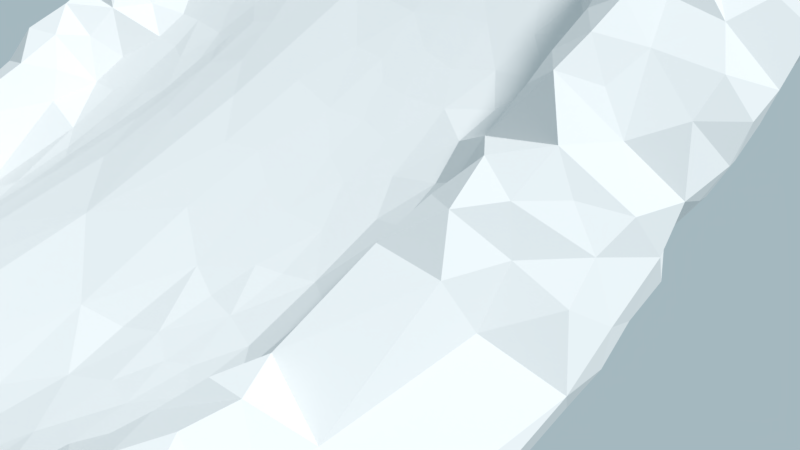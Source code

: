 # Source: track_2.blend  (saved by Blender 2.79.0; exported with 4.5.12 LTS)
import bpy
from mathutils import Matrix  # noqa: F401  (used for matrix-valued properties, if any)

bpy.ops.wm.read_factory_settings(use_empty=True)
scene = bpy.context.scene
scene.name = 'Scene'

# ---- collections
col_collection_1 = bpy.data.collections.new('Collection 1'); scene.collection.children.link(col_collection_1)

# ---- materials (node trees are filled in below, after node groups)
mat_snow = bpy.data.materials.new('snow')
mat_snow.alpha_threshold = 0.0
mat_snow.roughness = 0.5

# ---- material node trees
mat_snow.use_nodes = True; mat_snow.node_tree.nodes.clear()
_N = mat_snow.node_tree.nodes; _L = mat_snow.node_tree.links
n0 = _N.new('ShaderNodeOutputMaterial'); n0.name = 'Material Output'; n0.location = (300, 300)
n1 = _N.new('ShaderNodeBsdfDiffuse'); n1.name = 'Diffuse BSDF'; n1.location = (10, 300)
_L.new(n1.outputs[0], n0.inputs[0])
n0.is_active_output = True

# ---- world
world_world = bpy.data.worlds.new('World'); scene.world = world_world
world_world.use_nodes = True; world_world.node_tree.nodes.clear()
_N = world_world.node_tree.nodes; _L = world_world.node_tree.links
n0 = _N.new('ShaderNodeOutputWorld'); n0.name = 'World Output'; n0.location = (300, 300)
n1 = _N.new('ShaderNodeBackground'); n1.name = 'Background'; n1.location = (10, 300)
n1.inputs[0].default_value = (0.5343, 0.6846, 0.7484, 1.0)
n1.inputs[1].default_value = 0.7
_L.new(n1.outputs[0], n0.inputs[0])
n0.is_active_output = True
world_world.color = (0.05088, 0.05088, 0.05088)
world_world.use_sun_shadow = False
world_world.sun_shadow_jitter_overblur = 0.0
world_world.cycles.sampling_method = 'MANUAL'

# ---- cameras
cam_camera = bpy.data.cameras.new('Camera')
cam_camera.clip_end = 100.0
cam_camera.lens = 35.0
cam_camera.sensor_width = 32.0
cam_camera.sensor_height = 18.0
cam_camera.ortho_scale = 7.314
cam_camera.dof.focus_distance = 0.0

# ---- lights
light_lamp = bpy.data.lights.new('Lamp', 'SUN')
light_lamp.transmission_factor = 0.0
light_lamp.cutoff_distance = 30.0
light_lamp.angle = 0.1993
light_lamp.energy = 2.7
light_lamp.shadow_buffer_clip_start = 1.001
light_lamp.shadow_soft_size = 0.1
light_lamp.shadow_cascade_max_distance = 1000.0

# ---- meshes
me_cube_002 = bpy.data.meshes.new('Cube.002')
me_cube_002.from_pydata([(-2.22, -10.25, -3.814), (-2.755, -10.25, -3.722), (-3.13, -10.25, -3.626), (-3.601, -10.25, -3.513), (-4.127, -10.24, -4.807), (-3.626, -10.24, -4.807), (-1.751, -10.25, -3.814), (-3.157, -10.24, -4.807), (-4.256, -9.937, -4.032), (-3.926, -10.25, -3.32), (-1.282, -10.25, -3.814), (-2.22, -10.24, -4.807), (2.216, -10.25, -3.814), (2.688, -10.25, -3.711), (3.134, -10.25, -3.344), (3.614, -10.25, -3.3), (4.095, -10.24, -4.807), (3.626, -10.24, -4.807), (1.751, -10.25, -3.814), (3.157, -10.24, -4.807), (4.095, -10.24, -4.309), (4.095, -10.25, -3.541), (1.282, -10.25, -3.814), (0.0, -10.25, -3.814), (2.22, -10.24, -4.807), (0.0, -10.24, -4.807), (-4.125, -10.83, -4.806), (-4.094, -10.77, -3.635), (0.0, -10.83, -4.807), (0.0, -10.8, -3.814), (-2.174, -10.79, -3.783), (-3.128, -10.77, -3.605), (-3.157, -10.83, -4.807), (-2.752, -10.77, -3.71), (-3.605, -10.77, -3.489), (-4.1, -10.85, -4.306), (-2.22, -10.83, -4.807), (-3.629, -10.83, -4.683), (-1.282, -10.83, -4.807), (-1.282, -10.8, -3.814), (-2.689, -10.83, -4.807), (-0.8138, -10.8, -3.814), (-1.751, -10.82, -3.816), (4.125, -10.83, -4.806), (4.094, -10.77, -3.635), (2.214, -10.79, -3.833), (3.128, -10.78, -3.605), (3.157, -10.83, -4.807), (2.687, -10.77, -3.71), (3.605, -10.77, -3.489), (4.1, -10.85, -4.306), (2.22, -10.83, -4.807), (3.629, -10.83, -4.683), (1.282, -10.83, -4.807), (1.282, -10.8, -3.814), (2.689, -10.83, -4.807), (0.8138, -10.8, -3.814), (1.751, -10.8, -3.825), (-4.127, -10.35, -4.807), (-4.095, -10.36, -3.32), (-4.125, 5.259, 0.007808), (-4.094, 5.316, 1.179), (0.0, 5.259, 0.007428), (0.0, 5.293, 1.0), (0.0, -10.35, -4.807), (0.0, -10.36, -3.814), (-2.21, -2.34, -1.284), (-2.22, -1.728, -2.168), (-2.219, 5.237, 0.5058), (-1.282, -6.417, -4.807), (-4.278, -1.724, -2.18), (-4.202, -2.549, -1.134), (-0.02582, -2.77, -1.411), (-3.157, -6.417, -4.807), (-3.23, -6.421, -2.956), (0.0, -1.728, -2.168), (-1.485, -5.917, -3.206), (-3.206, 0.2822, 1.253), (-3.662, -3.202, -3.225), (-4.528, -2.054, -1.732), (-1.986, 0.4832, -0.5834), (-2.682, -0.8548, -0.273), (-1.751, -8.231, -4.807), (-1.804, -8.276, -3.769), (-4.32, -4.214, -2.598), (-4.324, -6.416, -4.669), (-2.923, -2.466, -2.696), (-1.342, 1.106, 0.6731), (-3.869, -1.282, 0.3408), (-1.98, -3.176, -1.883), (-2.174, 5.295, 1.031), (-2.22, -10.35, -4.807), (-2.22, -10.36, -3.814), (-3.834, -8.254, -3.212), (-3.891, -4.208, -1.829), (-2.454, 2.595, 0.007428), (-2.689, -3.203, -3.224), (-4.455, -8.228, -3.969), (-4.373, -3.81, -2.381), (-3.53, -4.615, -1.901), (-2.899, -9.198, -3.552), (-2.411, -7.24, -3.687), (-2.915, -3.121, -1.783), (-2.606, 3.508, 1.222), (-3.626, -8.231, -4.807), (-4.111, -8.231, -4.743), (-1.147, -4.062, -2.287), (-3.559, -2.168, 0.001842), (-1.948, -3.984, -2.407), (-3.291, -2.781, -0.7151), (-3.157, -10.35, -4.807), (-4.567, -7.322, -4.176), (-3.157, -1.728, -2.168), (-0.9126, -8.108, -3.72), (-1.165, -9.591, -3.814), (-1.588, -7.199, -3.629), (-2.083, -7.772, -3.75), (-3.579, -7.336, -2.904), (-4.327, 1.179, -0.007203), (-2.184, -9.486, -3.773), (-2.755, -10.36, -3.602), (-2.456, -6.711, -3.678), (-0.00169, -6.232, -3.079), (-4.374, -4.573, -2.877), (-2.652, -3.846, -2.299), (-2.645, -8.239, -3.661), (-3.13, -10.36, -3.506), (-2.923, -9.138, -4.807), (-1.282, -10.36, -3.814), (-4.357, -3.238, -3.176), (-4.343, -2.031, -0.9786), (-0.9914, -9.2, -3.811), (-2.626, -7.664, -3.706), (-1.978, -9.144, -3.772), (-4.124, -7.323, -4.738), (-3.813, -7.79, -3.149), (-3.582, -6.881, -2.901), (-3.626, -10.35, -4.807), (-4.068, -9.194, -3.623), (-4.397, -7.776, -3.724), (-2.31, -8.691, -3.707), (-3.002, -7.797, -3.148), (-3.66, -3.59, -1.132), (-2.901, -4.259, -2.534), (-1.704, -5.059, -2.943), (-1.282, -1.728, -2.168), (-4.095, -10.35, -4.309), (-3.509, -9.591, -4.807), (-3.979, -9.138, -4.76), (-1.813, -6.57, -3.54), (-4.318, -7.323, -3.648), (-4.459, -3.506, -2.805), (-3.636, -5.091, -2.152), (-1.015, -6.754, -3.368), (-2.783, -6.871, -3.697), (-3.495, -8.76, -3.092), (-2.834, -8.595, -3.517), (-2.179, -6.091, -3.489), (-3.978, 4.085, 1.675), (-1.971, 2.59, 1.037), (-3.678, 3.249, 1.886), (-3.317, 3.034, 1.655), (-0.04604, 1.757, 0.7361), (-2.864, 1.036, -0.1873), (-2.864, -1.913, -2.3), (-3.935, 0.0303, 0.817), (-3.575, 1.129, -0.1232), (-2.571, -1.544, -2.036), (-4.283, -2.1, -2.426), (-2.193, -1.179, -0.446), (-3.245, -1.36, -1.904), (-3.711, 4.443, 1.636), (-2.923, 0.1146, -0.8475), (-2.086, 4.865, 1.072), (-3.044, 3.982, 1.465), (-3.275, 0.8518, -0.3193), (-3.152, 2.527, 1.655), (-3.02, -2.433, -0.9492), (-4.501, 0.1875, -0.3711), (-4.002, -0.469, 0.3601), (-4.368, 0.05633, -0.7585), (-3.436, -0.6226, -1.376), (-4.557, -0.8568, -1.038), (-2.19, 2.141, 1.092), (-3.244, -0.9789, 0.5035), (-3.812, 1.954, 1.687), (-0.8062, 1.323, 0.6489), (-2.689, 5.237, 0.1935), (-4.432, 0.7192, -0.1526), (-3.157, -0.6226, -1.376), (-1.048, 4.408, 1.0), (-4.456, 2.133, 0.2567), (-1.69, 1.093, 0.7568), (-2.665, 3.052, 1.225), (-3.128, 5.317, 1.209), (-2.63, 0.2989, -0.7154), (-2.605, 3.965, 1.24), (-4.222, 4.876, 1.057), (-2.416, 4.413, 1.141), (-3.632, -6.87, -4.806), (-4.113, -2.837, -2.96), (-3.157, -2.097, -2.432), (-3.655, -2.095, -2.434), (-4.499, -0.2895, -0.4139), (-3.026, -1.602, -0.3044), (-2.532, -4.624, -2.811), (-4.007, 2.909, 1.768), (-4.002, 2.521, 1.47), (-2.689, -0.6226, -1.376), (-0.8815, 3.296, 1.033), (-3.157, -3.203, -3.224), (-1.751, -1.728, -2.168), (-2.689, -1.728, -2.168), (-4.34, 4.369, 1.146), (-4.112, 4.862, 0.2311), (-3.227, -0.2405, 1.011), (-3.915, -3.132, -1.293), (-4.214, 3.963, 1.362), (-3.275, 4.862, 0.007428), (-2.454, -1.36, -1.904), (-3.191, -6.883, -2.941), (-2.571, -2.097, -2.432), (-1.986, -2.466, -2.696), (-2.454, -2.466, -2.696), (-2.454, -0.9912, -1.64), (-2.103, -0.6226, -1.376), (-1.751, -0.254, -1.112), (-2.923, -1.36, -1.904), (-2.193, -0.8754, -0.2106), (-2.806, 2.141, 0.007428), (-2.923, 0.4832, -0.5834), (-3.511, 2.594, 0.007212), (-2.923, 2.595, 0.007428), (-2.923, -0.6226, -1.376), (-4.336, 4.643, 0.6622), (-3.34, -2.388, -0.2926), (-2.009, -1.68, -0.8199), (-3.065, 4.779, 1.415), (-2.571, 0.8518, -0.3193), (-3.157, 0.4832, -0.5834), (-4.325, -1.011, -1.608), (-3.275, -0.9912, -1.64), (-3.579, 0.1148, -0.8474), (-3.765, 4.861, 0.007693), (-3.919, 3.955, 0.02192), (-3.856, -6.989, -3.33), (-3.392, -2.466, -2.696), (-3.289, -3.566, -1.355), (-3.601, -10.36, -3.176), (-3.392, -7.324, -4.807), (-3.157, 5.259, 0.007428), (-2.752, 5.315, 1.104), (-2.22, -6.417, -4.807), (-3.157, 5.237, 0.3812), (-4.308, -8.809, -3.97), (-2.689, -0.9912, -1.64), (-3.605, 5.316, 1.325), (-2.454, -3.94, -3.753), (-3.392, 4.408, 0.007428), (-3.856, 5.21, 0.8632), (-2.454, -7.324, -4.807), (-3.632, 3.501, 0.006972), (-2.689, -0.254, -1.112), (-3.522, 5.266, 0.6934), (-1.751, -3.203, -3.224), (-2.689, 3.501, 0.007428), (-3.774, -2.635, -0.5284), (-1.252, 1.155, -0.1648), (-1.751, 3.501, 0.007428), (-4.261, 2.592, 0.02222), (-4.527, 2.866, 0.7621), (-3.798, -0.9909, -1.639), (-3.303, -3.148, -1.079), (-3.297, -0.5979, 0.7745), (-3.878, 0.4944, -0.603), (-3.157, 0.1146, -0.8475), (-2.571, -0.6226, -1.376), (-2.392, -1.996, -1.022), (-3.633, -0.2537, -1.112), (-3.157, -0.254, -1.112), (-1.986, 4.408, 0.007428), (-3.151, 2.138, 1.584), (-2.647, 2.142, 1.12), (-3.066, 3.517, 1.457), (-4.1, 5.238, 0.5079), (-4.534, -0.6886, -0.5978), (-3.311, 4.332, 1.555), (-4.591, 4.004, 0.7443), (-1.975, 4.409, 1.042), (-4.31, 3.498, 0.1326), (-3.986, 4.408, 0.02272), (-2.22, 5.259, 0.007428), (-4.342, -6.855, -4.603), (-3.157, 1.22, -0.05521), (-2.744, 0.4913, 0.7685), (-3.043, -0.7058, 0.1633), (-2.189, -8.234, -3.715), (-2.195, 3.615, 1.086), (-2.739, -0.397, 0.06186), (-2.806, 4.862, 0.007428), (-4.127, -0.6273, -1.365), (-3.996, -5.147, -3.001), (-4.02, 0.182, 1.188), (-4.418, 0.2796, 0.4582), (-3.04, 3.955, 0.007428), (-3.437, -1.309, 0.5507), (-3.952, -0.3208, 0.7231), (-3.89, -0.8914, 0.5682), (-1.819, -0.2022, 0.2373), (-2.422, -0.2229, 0.2532), (-2.806, 0.1146, -0.8475), (-4.284, -0.6366, -0.1147), (-4.266, 2.234, 1.11), (-3.766, -0.2101, 1.145), (-4.566, 3.379, 0.6814), (-2.817, 4.426, 1.35), (-3.629, 5.259, 0.1315), (-4.157, 3.046, 0.05557), (-2.337, 0.1146, -0.8475), (-2.319, -0.5259, 0.04351), (-2.552, 0.2238, 0.5544), (-3.008, -0.3005, 0.5227), (-4.52, 2.543, 0.3827), (-3.714, -0.6055, 0.9285), (-2.814, 2.595, 1.322), (-2.413, 2.594, 1.112), (-4.458, 0.6763, 0.6813), (-2.993, -6.877, -3.326), (-2.954, -2.67, -1.44), (-2.609, -2.27, -1.224), (-4.548, -2.482, -1.901), (-2.301, -4.239, -2.592), (-3.83, -3.584, -1.53), (-3.421, 3.048, 0.007427), (-3.252, -1.442, 0.1054), (-3.479, -0.9362, 0.7614), (-3.814, -7.331, -3.271), (-1.047, -0.7305, -0.2056), (-3.462, -1.776, 0.2303), (-1.268, 2.223, 0.8832), (-4.36, -3.673, -3.375), (-2.484, -5.22, -3.138), (-2.168, -6.786, -3.65), (-3.198, -8.827, -3.29), (-3.402, -9.726, -3.362), (-1.903, -5.599, -3.241), (-2.302, -3.467, -2.09), (-2.025, -0.1827, 0.2713), (-2.993, -7.222, -3.126), (-2.005, -7.151, -3.695), (-3.652, -1.728, -2.17), (-1.634, 4.862, 1.0), (-3.385, -7.681, -2.982), (-4.198, -1.374, -1.884), (-4.41, -0.07682, 0.1885), (-4.586, -1.262, -1.254), (-4.011, -8.679, -3.595), (-4.256, -2.486, -2.667), (-3.829, -3.942, -3.75), (-4.527, -1.194, -0.7622), (-1.624, 2.591, 0.9961), (-2.947, -5.225, -2.91), (-3.485, 4.843, 1.467), (-2.746, 5.273, 0.571), (-4.29, -0.2831, -1.063), (-4.555, -1.66, -1.295), (-4.423, -6.331, -3.754), (-3.244, -2.006, -0.1319), (-3.039, -1.093, -0.0433), (-3.163, -4.533, -2.262), (-2.947, -9.78, -3.695), (-2.519, -9.046, -3.668), (-3.006, -6.505, -3.31), (-4.298, -1.668, -0.6938), (-3.882, -2.29, -0.4232), (-1.864, -8.686, -3.793), (-4.351, -3.119, -1.79), (-3.859, 3.549, 1.749), (-3.831, -1.964, -0.2841), (-4.393, -2.791, -1.474), (-3.624, -3.98, -1.363), (-2.653, -3.472, -2.069), (-3.031, -3.694, -1.957), (-4.055, -3.588, -1.916), (-3.662, -3.201, -0.9149), (-2.456, -2.726, -1.529), (-1.918, -2.721, -1.549), (-2.904, 1.915, 1.42), (-2.918, 0.02758, 0.8837), (-1.751, 3.501, 1.001), (-3.861, -4.686, -2.14), (-2.921, -4.648, -2.784), (-3.635, -6.417, -4.806), (-1.86, -2.28, -1.251), (-3.537, 3.904, 1.608), (-1.744, 0.2739, 0.5173), (-3.12, -2.243, -0.5881), (-2.552, -1.619, -0.7625), (-0.8137, 3.501, 0.007761), (-2.926, -1.973, -1.049), (-3.88, 4.894, 1.503), (-4.0, -1.488, -0.1547), (-3.324, -3.909, -1.557), (-3.705, 2.516, 1.821), (-2.161, 0.8608, 0.8163), (-1.282, 5.272, 0.7519), (-3.461, 3.453, 1.598), (-1.282, 5.237, 0.2556), (-2.273, -3.848, -2.349), (-3.071, -5.06, -2.576), (-3.154, -4.181, -1.962), (-2.766, -7.358, -3.457), (-4.454, -3.237, -2.408), (-2.417, -3.106, -1.805), (-1.048, 4.408, 0.007428), (-1.427, -2.314, -1.26), (-2.712, -1.22, -0.5414), (-1.528, -3.123, -1.817), (-1.4, 3.955, 1.0), (-1.282, 5.259, 0.007428), (-1.751, -10.36, -3.814), (-2.746, -6.297, -3.719), (-2.566, -9.618, -3.752), (-3.223, -5.423, -2.455), (-3.955, -9.573, -3.297), (-2.156, -5.443, -3.228), (0.0003819, 1.681, -0.1906), (-1.474, -6.618, -3.441), (-3.817, -5.347, -2.561), (-0.8671, -5.594, -2.927), (-1.751, 5.237, 0.2556), (-2.747, 4.182, 0.007428), (-4.484, -6.869, -3.82), (-3.284, -4.917, -2.203), (-2.428, 4.866, 1.11), (-2.162, 0.1458, 0.5), (-4.284, 3.495, 1.199), (-2.127, -4.954, -2.974), (-3.428, -9.337, -3.407), (-3.898, -8.854, -3.15), (-3.39, -8.149, -3.078), (-1.282, 5.293, 1.0), (-3.888, -6.532, -3.299), (-3.03, -8.291, -3.178), (-3.392, -3.94, -3.753), (-1.517, 4.408, 1.0), (-1.51, -1.696, -0.8441), (-4.54, -4.738, -3.478), (-3.351, -8.798, -4.787), (-1.18, -3.398, -1.923), (-3.629, -7.664, -4.76), (-3.275, -6.87, -4.807), (-3.733, -9.504, -3.589), (-0.6383, -1.478, -0.6627), (-1.711, -1.239, -0.5141), (-0.5184, -4.925, -2.567), (-4.217, 2.828, 1.167), (-2.923, -3.94, -3.753), (-1.717, -1.995, -1.057), (-4.014, -6.636, -4.703), (-4.065, -7.557, -3.398), (-4.512, -4.185, -3.136), (-4.387, -2.859, -2.542), (-3.392, 3.955, 0.007428), (-1.042, -2.857, -1.571), (-3.994, -3.53, -3.366), (-4.161, -8.861, -4.353), (-4.452, -4.165, -3.565), (-3.04, -2.834, -2.96), (-2.337, 3.955, 0.007428), (-3.79, -2.563, -2.755), (-3.04, -4.309, -4.017), (-4.498, 0.3277, 0.005024), (-3.936, -4.45, -4.012), (-4.027, -0.9604, 0.1133), (-1.005, -1.234, -0.5225), (-3.406, -4.309, -4.017), (-2.454, 4.408, 0.007428), (-1.475, -2.743, -1.549), (-4.489, -2.639, -2.262), (-1.051, -1.759, -0.8656), (-1.948, -0.4866, 0.05423), (-0.5833, -2.045, -1.011), (-3.047, -3.479, -3.422), (-3.02, -8.514, -4.797), (-3.93, -2.32, -0.7678), (-1.687, 1.891, 0.9274), (-2.689, 5.259, 0.007428), (-4.008, 3.189, 1.456), (-1.443, 3.04, 0.9927), (-3.972, -4.767, -2.555), (-4.013, 0.5617, 1.089), (-3.106, 3.388, 0.007428), (-3.704, -1.367, -1.894), (-4.234, -1.208, -0.3586), (-3.421, 2.141, 0.007406), (-4.514, 0.9401, 0.3145), (-3.04, -7.777, -4.807), (-3.848, 1.912, 0.04764), (-3.943, -8.684, -4.728), (-3.995, -0.09948, -0.9338), (-4.095, -9.29, -4.219), (-4.333, -4.408, -3.877), (-4.121, -9.524, -4.792), (-4.515, 3.853, 0.3904), (-1.125, 0.2831, 0.3404), (-0.7045, 0.2564, 0.285), (-1.451, 0.09189, 0.3141), (-4.544, -6.483, -4.166), (-3.421, -3.571, -3.488), (-3.392, -2.834, -2.96), (-4.192, -7.777, -4.61), (-0.004704, -0.5785, -0.08719), (-1.84, -6.056, -3.391), (-3.935, 0.8572, -0.1903), (-3.809, -2.788, -0.9474), (-4.073, -4.209, -2.216), (-4.08, -8.128, -3.536), (-3.928, 2.251, 0.06639), (-4.466, -7.889, -4.208), (-4.181, -6.701, -3.56), (-3.04, 2.141, 0.007428), (-4.296, 4.273, 0.2793), (-4.488, 2.181, 0.6742), (-0.9175, -4.795, -2.585), (-0.4842, -0.2054, 0.0672), (-4.531, -6.862, -4.196), (-1.917, 3.048, 1.03), (-1.634, 4.862, 0.007428), (-1.278, -0.2236, 0.1064), (-0.8823, -2.299, -1.199), (-1.766, -0.3759, 0.1127), (-1.506, -0.2231, 0.1459), (-0.2556, -1.49, -0.6446), (-3.157, -8.231, -4.807), (-0.786, -3.41, -1.859), (-2.22, 3.501, 0.007428), (-1.488, -1.982, -1.048), (-0.8138, 5.293, 1.0), (-0.542, -4.007, -2.129), (-1.165, 4.862, 1.0), (0.0, 5.237, 0.5037), (-1.576, -4.402, -2.602), (-2.036, -2.057, -1.09), (-1.279, -4.965, -2.761), (0.001326, -8.329, -3.752), (-2.337, -8.684, -4.807), (-2.689, -8.231, -4.807), (-4.349, -8.343, -4.33), (-1.326, -1.96, -1.022), (-0.003643, -4.49, -2.304), (-1.751, 5.272, 0.998), (-1.655, -0.1721, 0.2204), (-2.26, 3.278, 1.129), (-2.571, 3.048, 0.007428), (-1.17, -2.079, -1.087), (-1.639, -0.5864, -0.06378), (-1.315, -1.323, -0.5819), (-1.977, 3.955, 1.031), (-3.45, -9.138, -4.783), (-2.806, 3.048, 0.007428), (-0.8138, 5.272, 0.6278), (-1.403, -3.563, -2.082), (-1.561, -3.935, -2.347), (-1.454, -3.763, -2.221), (-1.555, -7.816, -3.713), (-0.7808, -4.445, -2.391), (-0.3238, -1.943, -0.9268), (-1.921, -4.516, -2.709), (-1.729, -3.539, -2.137), (-0.5709, -9.125, -3.811), (-1.206, -7.558, -3.642), (-1.506, -9.15, -3.812), (-0.5699, -7.381, -3.498), (-1.388, -8.161, -3.743), (-1.265, -7.913, -3.709), (-1.416, -8.685, -3.783), (-0.9023, -8.746, -3.783), (-0.6039, -8.587, -3.772), (-0.925, -7.454, -3.56), (-1.63, -9.52, -3.814), (4.095, -10.35, -4.807), (4.095, -10.36, -3.64), (4.125, 5.259, 0.007808), (4.094, 5.319, 1.179), (2.201, -2.358, -1.262), (2.22, -1.728, -2.168), (2.219, 5.237, 0.5058), (1.282, -6.417, -4.807), (4.278, -1.724, -2.18), (4.202, -2.549, -1.134), (3.157, -6.417, -4.807), (3.236, -6.41, -2.954), (1.516, -5.959, -3.133), (3.206, 0.2822, 1.253), (3.662, -3.202, -3.225), (4.528, -2.054, -1.732), (1.986, 0.4832, -0.5834), (2.676, -0.8535, -0.2653), (1.751, -8.231, -4.807), (1.812, -8.31, -3.754), (4.32, -4.214, -2.598), (4.324, -6.416, -4.669), (2.923, -2.466, -2.696), (1.19, 0.821, 0.5697), (3.869, -1.282, 0.3408), (1.963, -3.327, -1.842), (2.214, 5.295, 0.9815), (2.22, -10.35, -4.807), (2.216, -10.36, -3.814), (3.834, -8.254, -3.212), (3.891, -4.208, -1.829), (2.454, 2.595, 0.007428), (2.689, -3.203, -3.224), (4.455, -8.228, -3.969), (4.373, -3.81, -2.381), (3.53, -4.615, -1.901), (2.899, -9.198, -3.552), (2.406, -7.143, -3.466), (2.915, -3.121, -1.783), (2.606, 3.508, 1.222), (3.626, -8.231, -4.807), (4.111, -8.231, -4.743), (1.171, -4.177, -2.222), (3.559, -2.168, 0.001842), (1.987, -4.194, -2.312), (3.291, -2.781, -0.7151), (3.157, -10.35, -4.807), (4.567, -7.322, -4.176), (3.157, -1.728, -2.168), (0.8169, -8.229, -3.812), (1.165, -9.591, -3.814), (1.594, -7.227, -3.601), (2.086, -7.706, -3.594), (3.579, -7.336, -2.904), (4.327, 1.179, -0.007203), (2.184, -9.486, -3.773), (2.688, -10.36, -3.711), (2.446, -6.611, -3.378), (4.374, -4.573, -2.877), (2.661, -3.946, -2.209), (2.562, -8.135, -3.471), (3.134, -10.36, -3.344), (2.923, -9.138, -4.807), (1.282, -10.36, -3.814), (4.357, -3.238, -3.176), (4.343, -2.031, -0.9786), (1.048, -9.138, -3.814), (2.569, -7.638, -3.445), (1.977, -9.142, -3.771), (4.124, -7.323, -4.738), (3.813, -7.79, -3.149), (3.582, -6.881, -2.901), (3.626, -10.35, -4.807), (4.068, -9.194, -3.623), (4.397, -7.776, -3.724), (2.251, -8.609, -3.666), (2.997, -7.798, -3.178), (3.66, -3.59, -1.132), (2.819, -4.39, -2.422), (1.775, -5.181, -2.79), (1.282, -1.728, -2.168), (4.095, -10.35, -4.309), (3.509, -9.591, -4.807), (3.979, -9.138, -4.76), (1.843, -6.547, -3.388), (4.318, -7.323, -3.648), (4.459, -3.506, -2.805), (3.636, -5.091, -2.152), (1.008, -6.81, -3.394), (2.754, -6.865, -3.359), (3.495, -8.76, -3.092), (2.79, -8.656, -3.502), (2.22, -6.102, -3.257), (3.978, 4.085, 1.675), (1.944, 2.537, 1.065), (3.678, 3.249, 1.886), (3.317, 3.034, 1.655), (2.864, 1.036, -0.1873), (2.864, -1.913, -2.3), (3.935, 0.0303, 0.817), (3.575, 1.129, -0.1232), (2.571, -1.544, -2.036), (4.283, -2.1, -2.426), (2.182, -1.144, -0.4462), (3.245, -1.36, -1.904), (3.711, 4.443, 1.636), (2.923, 0.1146, -0.8475), (2.086, 4.865, 1.072), (3.044, 3.982, 1.465), (3.275, 0.8518, -0.3193), (3.152, 2.527, 1.655), (3.02, -2.433, -0.9492), (-1.357, 2.642, 0.9391), (4.501, 0.1875, -0.3711), (4.002, -0.469, 0.3601), (4.368, 0.05633, -0.7585), (3.436, -0.6226, -1.376), (4.557, -0.8568, -1.038), (2.209, 1.967, 1.013), (3.244, -0.9789, 0.5035), (3.812, 1.954, 1.687), (0.7211, 1.025, 0.6073), (2.689, 5.237, 0.1935), (4.432, 0.7192, -0.1526), (3.157, -0.6226, -1.376), (1.048, 4.408, 1.0), (4.456, 2.133, 0.2567), (2.665, 3.052, 1.225), (3.128, 5.314, 1.209), (2.63, 0.2989, -0.7154), (2.605, 3.965, 1.24), (4.222, 4.876, 1.057), (2.416, 4.413, 1.141), (3.632, -6.87, -4.806), (4.113, -2.837, -2.96), (3.157, -2.097, -2.432), (3.655, -2.095, -2.434), (4.499, -0.2895, -0.4139), (3.026, -1.602, -0.3044), (2.567, -4.829, -2.698), (4.007, 2.909, 1.768), (4.002, 2.521, 1.47), (2.689, -0.6226, -1.376), (0.8281, 3.356, 1.075), (3.157, -3.203, -3.224), (1.751, -1.728, -2.168), (2.689, -1.728, -2.168), (4.34, 4.369, 1.146), (4.112, 4.862, 0.2311), (3.227, -0.2405, 1.011), (3.915, -3.132, -1.293), (4.214, 3.963, 1.362), (3.275, 4.862, 0.007428), (2.454, -1.36, -1.904), (3.191, -6.881, -2.944), (2.571, -2.097, -2.432), (1.986, -2.466, -2.696), (2.454, -2.466, -2.696), (2.454, -0.9912, -1.64), (2.103, -0.6226, -1.376), (1.751, -0.254, -1.112), (2.923, -1.36, -1.904), (2.118, -0.7337, -0.1582), (2.806, 2.141, 0.007428), (2.923, 0.4832, -0.5834), (3.511, 2.594, 0.007212), (2.923, 2.595, 0.007428), (2.923, -0.6226, -1.376), (4.336, 4.643, 0.6622), (3.34, -2.388, -0.2926), (2.002, -1.673, -0.7809), (3.065, 4.779, 1.415), (2.571, 0.8518, -0.3193), (3.157, 0.4832, -0.5834), (4.325, -1.011, -1.608), (3.275, -0.9912, -1.64), (3.579, 0.1148, -0.8474), (3.765, 4.861, 0.007693), (3.919, 3.955, 0.02192), (3.856, -6.989, -3.33), (3.392, -2.466, -2.696), (3.289, -3.566, -1.355), (3.614, -10.36, -3.3), (3.392, -7.324, -4.807), (3.157, 5.259, 0.007428), (2.687, 5.316, 1.104), (2.22, -6.417, -4.807), (3.157, 5.237, 0.3812), (4.308, -8.809, -3.97), (2.689, -0.9912, -1.64), (3.605, 5.32, 1.325), (2.454, -3.94, -3.753), (3.392, 4.408, 0.007428), (3.856, 5.21, 0.8632), (2.454, -7.324, -4.807), (3.632, 3.501, 0.006972), (2.689, -0.254, -1.112), (3.522, 5.266, 0.6934), (1.751, -3.203, -3.224), (2.689, 3.501, 0.007428), (3.774, -2.635, -0.5284), (1.245, 1.139, -0.1961), (1.751, 3.501, 0.007428), (4.261, 2.592, 0.02222), (4.527, 2.866, 0.7621), (3.798, -0.9909, -1.639), (3.303, -3.148, -1.079), (3.297, -0.5979, 0.7745), (3.878, 0.4944, -0.603), (3.157, 0.1146, -0.8475), (2.571, -0.6226, -1.376), (2.381, -1.994, -1.022), (3.633, -0.2537, -1.112), (3.157, -0.254, -1.112), (1.986, 4.408, 0.007428), (1.526, 1.153, 0.7295), (2.646, 2.13, 1.121), (3.066, 3.517, 1.457), (4.1, 5.238, 0.5079), (4.534, -0.6886, -0.5978), (3.311, 4.332, 1.555), (4.591, 4.004, 0.7443), (1.975, 4.409, 1.042), (4.31, 3.498, 0.1326), (3.986, 4.408, 0.02272), (2.22, 5.259, 0.007428), (4.342, -6.855, -4.603), (3.157, 1.22, -0.05521), (2.744, 0.4914, 0.7686), (3.043, -0.7058, 0.1633), (2.179, -8.193, -3.627), (2.738, -0.3986, 0.06294), (2.806, 4.862, 0.007428), (4.127, -0.6273, -1.365), (3.996, -5.147, -3.001), (4.02, 0.182, 1.188), (4.418, 0.2796, 0.4582), (3.04, 3.955, 0.007428), (3.437, -1.309, 0.5507), (3.952, -0.3208, 0.7231), (3.89, -0.8914, 0.5682), (1.498, 2.321, -0.09414), (2.444, -0.2036, 0.2799), (2.806, 0.1146, -0.8475), (4.284, -0.6366, -0.1147), (4.266, 2.234, 1.11), (3.766, -0.2101, 1.145), (4.566, 3.379, 0.6814), (2.817, 4.426, 1.35), (3.629, 5.259, 0.1315), (4.157, 3.046, 0.05557), (2.337, 0.1146, -0.8475), (2.322, -0.5079, 0.01151), (2.381, 0.1885, 0.5229), (3.008, -0.3005, 0.5227), (4.52, 2.543, 0.3827), (3.714, -0.6055, 0.9285), (2.814, 2.595, 1.322), (2.413, 2.594, 1.112), (4.458, 0.6763, 0.6813), (2.986, -6.871, -3.208), (2.954, -2.67, -1.44), (2.608, -2.267, -1.224), (4.548, -2.482, -1.901), (2.363, -4.456, -2.48), (3.83, -3.584, -1.53), (3.421, 3.048, 0.007427), (3.252, -1.442, 0.1054), (3.479, -0.9362, 0.7614), (3.814, -7.331, -3.271), (1.023, -0.6468, -0.1421), (3.462, -1.776, 0.2303), (4.36, -3.673, -3.375), (2.549, -5.488, -3.049), (2.188, -6.698, -3.419), (3.198, -8.827, -3.29), (3.402, -9.726, -3.353), (1.972, -5.666, -3.055), (2.242, -3.7, -2.078), (0.8756, -2.466, -2.696), (3.032, -7.219, -3.127), (2.024, -7.068, -3.509), (3.652, -1.728, -2.17), (1.634, 4.862, 1.0), (3.385, -7.681, -2.982), (4.198, -1.374, -1.884), (4.41, -0.07682, 0.1885), (4.586, -1.262, -1.254), (4.011, -8.679, -3.595), (4.256, -2.486, -2.667), (3.829, -3.942, -3.75), (4.527, -1.194, -0.7622), (2.964, -5.729, -2.953), (3.485, 4.843, 1.467), (2.746, 5.273, 0.571), (4.29, -0.2831, -1.063), (4.555, -1.66, -1.295), (4.423, -6.331, -3.754), (3.244, -2.006, -0.1319), (3.039, -1.093, -0.0433), (3.162, -4.534, -2.261), (2.947, -9.78, -3.695), (2.506, -9.058, -3.668), (2.977, -6.503, -3.217), (4.298, -1.668, -0.6938), (3.882, -2.29, -0.4232), (1.868, -8.699, -3.786), (4.351, -3.119, -1.79), (3.859, 3.549, 1.749), (3.831, -1.964, -0.2841), (4.393, -2.791, -1.474), (3.624, -3.98, -1.363), (2.652, -3.481, -2.039), (3.031, -3.694, -1.956), (4.055, -3.588, -1.916), (3.662, -3.201, -0.9149), (2.451, -2.732, -1.526), (1.914, -2.784, -1.511), (3.027, 2.027, 1.502), (2.918, 0.02758, 0.8837), (1.75, 3.502, 1.001), (3.861, -4.686, -2.14), (2.915, -4.894, -2.613), (3.635, -6.417, -4.806), (1.858, -2.316, -1.205), (3.537, 3.904, 1.608), (1.745, 0.5611, 0.5274), (3.12, -2.243, -0.5881), (2.546, -1.615, -0.7531), (0.8138, 3.501, 0.007428), (2.926, -1.973, -1.049), (3.88, 4.894, 1.503), (4.0, -1.488, -0.1547), (3.324, -3.909, -1.557), (3.705, 2.516, 1.821), (2.12, 1.069, 0.7734), (1.282, 5.272, 0.7519), (3.461, 3.453, 1.598), (1.282, 5.237, 0.2556), (2.313, -4.068, -2.273), (3.081, -5.107, -2.567), (3.154, -4.181, -1.962), (2.763, -7.349, -3.379), (4.454, -3.237, -2.408), (2.37, -3.168, -1.801), (1.048, 4.408, 0.007428), (1.426, -2.354, -1.198), (2.712, -1.221, -0.5376), (1.536, -3.256, -1.756), (1.451, 3.992, 1.013), (1.282, 5.259, 0.007428), (1.751, -10.36, -3.814), (2.657, -6.225, -3.27), (2.566, -9.618, -3.752), (3.225, -5.422, -2.457), (3.924, -9.668, -3.196), (2.235, -5.586, -3.064), (1.484, -6.682, -3.45), (3.817, -5.347, -2.561), (0.8832, -5.649, -2.896), (1.751, 5.237, 0.2556), (2.747, 4.182, 0.007428), (4.484, -6.869, -3.82), (3.284, -4.917, -2.203), (2.428, 4.866, 1.11), (0.6226, -0.2944, -1.182), (4.284, 3.495, 1.199), (2.207, -5.125, -2.822), (3.428, -9.337, -3.407), (3.898, -8.854, -3.15), (3.39, -8.149, -3.078), (1.282, 5.293, 1.0), (3.888, -6.532, -3.299), (3.027, -8.295, -3.197), (3.392, -3.94, -3.753), (1.517, 4.408, 1.0), (1.511, -1.69, -0.7758), (4.54, -4.738, -3.478), (3.351, -8.798, -4.787), (1.188, -3.502, -1.863), (3.629, -7.664, -4.76), (3.275, -6.87, -4.807), (3.733, -9.504, -3.326), (0.6873, -1.335, -0.5441), (1.699, -1.171, -0.4484), (0.5247, -4.969, -2.545), (4.217, 2.828, 1.167), (2.923, -3.94, -3.753), (1.719, -2.018, -0.9982), (4.014, -6.636, -4.703), (4.065, -7.557, -3.398), (4.512, -4.185, -3.136), (4.387, -2.859, -2.542), (3.392, 3.955, 0.007428), (1.034, -2.922, -1.522), (3.994, -3.53, -3.366), (4.161, -8.861, -4.353), (4.452, -4.165, -3.565), (3.04, -2.834, -2.96), (2.337, 3.955, 0.007428), (3.79, -2.563, -2.755), (3.04, -4.309, -4.017), (4.498, 0.3277, 0.005024), (3.936, -4.45, -4.012), (4.027, -0.9604, 0.1133), (1.004, -1.16, -0.4445), (3.406, -4.309, -4.017), (2.454, 4.408, 0.007428), (1.477, -2.825, -1.495), (4.489, -2.639, -2.262), (1.044, -1.715, -0.7825), (1.966, -0.4144, 0.06196), (0.006611, -2.08, -0.9867), (3.047, -3.479, -3.422), (3.02, -8.514, -4.797), (3.93, -2.32, -0.7678), (1.586, 1.875, 0.949), (2.689, 5.259, 0.007428), (4.008, 3.189, 1.456), (1.292, 3.05, 1.108), (3.972, -4.767, -2.555), (4.013, 0.5617, 1.089), (3.106, 3.388, 0.007428), (3.704, -1.367, -1.894), (4.234, -1.208, -0.3586), (3.421, 2.141, 0.007406), (4.514, 0.9401, 0.3145), (3.04, -7.777, -4.807), (3.848, 1.912, 0.04764), (3.943, -8.684, -4.728), (3.995, -0.09948, -0.9338), (4.095, -9.29, -4.219), (4.333, -4.408, -3.877), (4.065, -9.619, -4.727), (4.515, 3.853, 0.3904), (1.517, -4.81, -4.016), (0.0, -5.983, -3.487), (1.363, 0.2919, 0.3576), (4.544, -6.483, -4.166), (3.421, -3.571, -3.488), (3.392, -2.834, -2.96), (4.192, -7.777, -4.61), (1.885, -6.066, -3.231), (3.935, 0.8572, -0.1903), (3.809, -2.788, -0.9474), (4.073, -4.209, -2.216), (4.08, -8.128, -3.536), (3.928, 2.251, 0.06639), (4.466, -7.889, -4.208), (4.181, -6.701, -3.56), (3.04, 2.141, 0.007428), (4.296, 4.273, 0.2793), (4.488, 2.181, 0.6742), (0.938, -4.874, -2.539), (4.531, -6.862, -4.196), (1.917, 3.048, 1.03), (1.634, 4.862, 0.007428), (1.264, -0.2944, -1.182), (0.8575, -2.293, -1.135), (1.799, -0.332, 0.09811), (1.881, -0.1347, 0.217), (0.3059, -1.453, -0.6047), (3.157, -8.231, -4.807), (0.7813, -3.483, -1.822), (2.22, 3.501, 0.007428), (1.495, -2.007, -0.9787), (0.8138, 5.293, 1.0), (0.5402, -4.065, -2.108), (1.165, 4.862, 1.0), (1.641, -4.571, -2.472), (2.029, -2.071, -1.054), (1.32, -5.066, -2.678), (2.337, -8.684, -4.807), (2.689, -8.231, -4.807), (4.349, -8.343, -4.33), (1.327, -1.968, -0.9474), (1.751, 5.293, 0.9891), (1.029, 2.321, -0.09414), (2.227, 3.446, 1.108), (2.571, 3.048, 0.007428), (1.164, -2.082, -1.014), (1.634, -0.5626, -0.06512), (1.299, -1.279, -0.5168), (-0.1852, 0.7056, 0.4409), (1.977, 3.955, 1.031), (3.45, -9.138, -4.783), (2.806, 3.048, 0.007428), (0.8138, 5.272, 0.6278), (1.426, -3.719, -2.007), (1.607, -4.122, -2.241), (1.488, -3.938, -2.132), (1.534, -7.862, -3.74), (0.7932, -4.52, -2.353), (0.5044, -1.919, -0.8943), (1.994, -4.704, -2.577), (1.75, -3.748, -2.054), (0.5794, -9.138, -3.814), (1.183, -7.641, -3.711), (1.517, -9.138, -3.814), (0.5423, -7.437, -3.537), (1.3, -8.228, -3.811), (1.22, -7.995, -3.799), (1.429, -8.798, -3.814), (0.9309, -8.684, -3.814), (0.6966, -8.684, -3.814), (0.8872, -7.539, -3.624), (1.63, -9.52, -3.814), (-0.009154, 3.395, 1.032), (0.001539, 0.3927, 0.327), (-0.4266, 4.241, 1.11), (0.934, 2.263, 1.056), (0.4219, 4.321, 1.054), (0.2271, 0.76, 0.4675), (-0.8034, 2.128, 0.8456), (0.16, -1.965, -0.9133), (0.4469, 2.611, 1.024), (-0.4339, 2.476, 0.9238), (-0.001139, 4.391, 1.074), (0.03753, 2.543, 0.9538), (0.000191, 3.47, -0.09159), (0.6412, -4.073, -3.487), (0.5241, 4.851, 1.0), (-0.9316, 3.851, 1.048), (-0.4665, -0.8329, -0.2657), (-0.1187, -1.972, -0.9277), (1.365, -0.9331, -0.304), (-0.572, 3.713, 1.053), (-0.2, 2.948, 1.004), (-0.2127, 4.767, 1.056), (-0.5241, 4.851, 1.0), (1.868, 1.992, -0.288), (0.8838, 2.758, 1.107), (0.9513, 1.541, 0.855), (2.22, 1.539, -0.288), (0.8207, 0.3763, 0.3477), (0.9224, 3.901, 1.041), (0.2037, 4.811, 1.031), (-1.426, -0.9715, -0.3419), (0.5475, 3.767, 1.05), (-0.4129, 1.971, 0.7918), (-0.5115, 0.5946, 0.414), (0.01437, -1.659, -0.7295), (-0.8945, 0.7457, 0.4942), (-1.021, 1.753, 0.7521), (-1.31, 1.675, 0.7773), (-1.394, 0.6108, 0.5344), (-1.89, -0.9333, -0.28), (0.4692, -0.7847, -0.2164), (-0.9685, 2.673, 0.9735), (0.003495, -1.09, -0.3831), (-0.07882, 1.219, 0.5997), (-0.897, -0.1826, 0.08917), (-1.263, 3.523, 1.034), (0.3235, 2.082, 0.8739), (0.7958, -0.9814, -0.3352), (0.2511, 0.27, 0.2813), (-1.543, 0.6899, 0.5958), (-1.224, 0.6813, 0.5216), (-0.9309, 4.851, 1.0), (-0.6304, 4.588, 1.028), (-0.2069, 3.825, 1.03), (1.17, -0.1551, 0.1281), (0.0002865, 0.8284, -0.6849), (0.1978, 2.991, 1.032), (-0.1062, 2.165, 0.8553), (0.1878, 3.851, 1.024), (-0.4021, 1.565, 0.6798), (0.3327, 1.346, 0.6588), (-1.515, 1.498, 0.8005), (0.6382, -0.2019, 0.08583), (-1.717, 0.6837, 0.6374), (-2.404, 1.501, 0.9682), (-2.176, 1.501, 0.9543), (-1.924, 1.376, 0.8719), (1.246, 3.56, 1.048), (-1.689, 1.492, 0.8421), (-0.6896, 1.736, 0.728), (1.369, 2.618, 1.103), (-2.357, 0.5423, 0.6854), (-0.009028, -0.09579, 0.1341), (-2.162, 0.5033, 0.6581), (-1.952, 0.5674, 0.6672), (-0.481, 0.9717, 0.538), (0.000191, -0.02386, -1.179), (-1.829, 2.24, 0.9821), (0.5381, 3.047, 1.103), (0.3803, 3.403, 1.054), (-0.4096, 3.353, 1.035), (-0.5803, 2.94, 1.026), (-1.341, 4.635, 1.0), (-1.182, 1.444, 0.7067), (1.907, -0.9067, -0.2742), (-0.7889, -1.067, -0.4134), (0.6926, -0.459, -0.04447), (-0.4372, 1.265, 0.6175), (-0.7264, -0.4801, -0.07143), (-0.2527, -0.419, -0.02373), (-1.666, -0.9241, -0.2937), (1.173, -1.005, -0.351), (-0.3095, 0.2863, 0.2881), (-1.197, -1.061, -0.411), (0.2357, -0.4015, -0.008703), (0.4071, 2.591, -0.09159), (-0.626, -0.2869, -1.166), (-1.267, -0.2869, -1.166), (-1.502, 2.328, -0.0787), (-1.868, 1.992, -0.288), (-1.033, 2.328, -0.07854), (-2.22, 1.539, -0.288), (-0.6259, 0.5654, -0.6721), (-1.744, 1.406, -0.331), (9.549e-05, -0.8761, -1.674), (1.517, -2.466, -2.696), (1.517, -0.9912, -1.64), (-0.939, 0.4339, -0.6656), (0.9525, -1.011, -1.675), (-0.6412, -4.073, -3.487), (0.0, -3.856, -2.828), (0.3206, -2.901, -2.828), (-0.8756, -2.466, -2.696), (-0.313, -1.008, -1.667), (-0.9542, -1.008, -1.667), (-1.517, -2.466, -2.696), (-1.517, -0.9912, -1.64), (0.7783, 0.4903, -0.6881), (0.3113, -1.011, -1.675), (-2.513, 1.723, -0.1559), (2.513, 1.723, -0.1559), (-1.502, 0.4503, -0.6382), (-1.26, 0.4339, -0.6656), (-1.275, -1.008, -1.667), (1.376, 0.4327, -0.6712), (1.927, 1.238, -0.4357), (-1.927, 1.238, -0.4357), (1.81, 2.747, -0.1403), (-0.6258, 0.9915, -0.4249), (-0.4067, 2.591, -0.09143), (0.0002865, 2.575, -0.1411), (0.6227, 0.984, -0.4403), (1.156, 2.911, -0.04336), (-2.044, -0.06972, -0.9795), (2.044, -0.06972, -0.9795), (-0.6258, 1.418, -0.1777), (0.6228, 1.41, -0.1932), (-0.7977, -1.368, -1.918), (-0.3206, -2.901, -2.828), (0.0, -2.792, -2.498), (0.1603, -2.314, -2.498), (0.4763, -1.37, -1.921), (1.273, -1.011, -1.675), (0.6412, -1.728, -2.168), (-0.6412, -1.728, -2.168), (0.4378, -2.097, -2.432), (-0.4378, -2.097, -2.432), (-0.5162, 2.004, -0.1346), (0.5149, 2.001, -0.1424), (1.625, 2.911, -0.04336), (-1.377, 1.741, -0.1218), (-1.142, 1.741, -0.1217), (2.552, 1.462, 0.9478), (-1.634, -2.097, -2.432), (1.634, -2.097, -2.432), (-2.103, 3.048, 0.007428), (2.103, 3.048, 0.007428), (1.4, 3.955, 0.007428), (-2.103, 1.011, -0.4357), (2.103, 1.011, -0.4357), (2.337, 2.067, -0.1403), (-1.619, 0.8189, -0.3741), (1.615, 0.8114, -0.3896), (1.406, 1.648, -0.1934)], [], [(36, 42, 30), (30, 33, 35), (36, 56, 42), (35, 37, 36), (33, 34, 35), (33, 31, 34), (34, 27, 35), (35, 26, 37), (37, 32, 36), (36, 50, 56), (56, 41, 42), (41, 39, 42), (56, 29, 41), (50, 57, 56), (36, 38, 50), (32, 40, 36), (38, 53, 50), (50, 45, 57), (57, 54, 56), (50, 46, 45), (53, 55, 50), (38, 28, 53), (55, 52, 50), (50, 49, 46), (46, 48, 45), (50, 44, 49), (52, 43, 50), (55, 47, 52), (53, 51, 55), (23, 65, 644), (13, 12, 609), (13, 637, 642), (581, 653, 17), (653, 627, 19), (627, 608, 24), (608, 64, 25), (25, 64, 91), (11, 91, 110), (7, 110, 137), (5, 137, 58), (4, 58, 146), (8, 146, 59), (9, 59, 248), (3, 248, 126), (2, 126, 120), (1, 120, 92), (92, 420, 6), (420, 128, 10), (128, 65, 23), (38, 36, 91), (91, 64, 28), (608, 51, 53), (28, 64, 608), (932, 54, 57), (644, 56, 54), (65, 29, 56), (128, 39, 41), (420, 42, 39), (30, 42, 420), (59, 27, 34), (126, 248, 34), (120, 126, 31), (92, 120, 33), (30, 35, 36), (23, 644, 22), (18, 22, 644), (932, 18, 644), (12, 18, 932), (609, 12, 932), (13, 609, 637), (13, 642, 14), (15, 14, 642), (763, 15, 642), (21, 15, 763), (582, 21, 763), (20, 21, 582), (662, 20, 582), (581, 20, 662), (16, 20, 581), (581, 17, 16), (653, 19, 17), (627, 24, 19), (608, 25, 24), (25, 91, 11), (11, 110, 7), (7, 137, 5), (5, 58, 4), (4, 146, 8), (8, 59, 9), (9, 248, 3), (3, 126, 2), (2, 120, 1), (1, 92, 0), (92, 6, 0), (420, 10, 6), (128, 23, 10), (35, 27, 59), (146, 35, 59), (26, 35, 146), (58, 26, 146), (137, 26, 58), (26, 137, 37), (32, 37, 137), (110, 32, 137), (32, 110, 40), (36, 40, 110), (110, 91, 36), (28, 38, 91), (608, 53, 28), (55, 51, 608), (627, 55, 608), (47, 55, 627), (653, 47, 627), (52, 47, 653), (43, 52, 653), (581, 43, 653), (662, 43, 581), (1012, 936, 1014), (50, 43, 662), (44, 50, 662), (662, 582, 44), (763, 44, 582), (49, 44, 763), (642, 49, 763), (46, 49, 642), (637, 46, 642), (48, 46, 637), (609, 48, 637), (45, 48, 609), (57, 45, 609), (932, 57, 609), (644, 54, 932), (65, 56, 644), (41, 29, 65), (128, 41, 65), (420, 39, 128), (30, 420, 92), (59, 34, 248), (126, 34, 31), (120, 31, 33), (92, 33, 30), (302, 313, 77), (4, 147, 5), (390, 152, 99), (439, 155, 93), (7, 127, 11), (82, 69, 25), (111, 139, 150), (11, 82, 25), (127, 7, 147), (135, 93, 440), (432, 111, 150), (84, 98, 151), (76, 153, 429), (71, 79, 379), (114, 10, 23), (330, 379, 79), (305, 307, 88), (326, 303, 302), (298, 81, 319), (381, 346, 413), (381, 102, 382), (410, 124, 382), (330, 376, 379), (157, 345, 425), (130, 79, 71), (295, 298, 321), (295, 81, 298), (124, 331, 408), (437, 341, 425), (89, 413, 346), (23, 131, 114), (101, 349, 342), (298, 319, 309), (349, 116, 115), (425, 341, 157), (410, 380, 94), (380, 383, 94), (383, 98, 94), (213, 171, 400), (410, 143, 124), (381, 413, 102), (385, 386, 66), (331, 143, 205), (108, 346, 408), (264, 69, 257), (408, 346, 124), (408, 331, 108), (260, 69, 82), (67, 226, 211), (386, 413, 89), (382, 124, 381), (257, 96, 264), (5, 147, 7), (374, 373, 130), (412, 98, 383), (412, 383, 376), (76, 149, 427), (413, 386, 385), (412, 151, 98), (345, 144, 437), (309, 319, 347), (423, 428, 74), (381, 124, 346), (152, 428, 423), (425, 345, 437), (205, 143, 391), (154, 101, 121), (348, 136, 117), (427, 153, 76), (427, 149, 115), (429, 153, 122), (69, 260, 252), (115, 153, 427), (101, 116, 349), (143, 331, 124), (76, 144, 345), (115, 149, 349), (263, 194, 253), (220, 74, 136), (344, 370, 438), (442, 136, 74), (136, 442, 245), (344, 3, 2), (152, 423, 433), (245, 432, 150), (403, 281, 176), (2, 370, 344), (99, 410, 94), (3, 424, 9), (136, 348, 220), (342, 121, 101), (382, 247, 402), (353, 350, 70), (205, 437, 331), (237, 256, 362), (296, 116, 125), (273, 295, 321), (338, 204, 334), (187, 363, 291), (287, 217, 213), (300, 182, 364), (242, 279, 278), (442, 74, 428), (424, 8, 9), (272, 102, 328), (247, 382, 102), (438, 155, 439), (371, 119, 133), (83, 116, 296), (370, 422, 100), (306, 303, 354), (161, 160, 206), (371, 422, 119), (433, 391, 369), (273, 323, 335), (371, 100, 422), (438, 439, 138), (369, 143, 410), (176, 281, 324), (335, 323, 307), (67, 221, 212), (362, 256, 400), (285, 182, 359), (235, 107, 374), (287, 314, 436), (205, 391, 341), (363, 90, 68), (279, 208, 233), (176, 161, 403), (205, 341, 437), (250, 299, 218), (316, 243, 60), (81, 169, 228), (371, 133, 140), (125, 140, 296), (185, 281, 403), (353, 240, 271), (196, 198, 315), (169, 416, 397), (132, 125, 116), (286, 394, 174), (286, 237, 171), (316, 253, 250), (353, 70, 79), (61, 197, 400), (156, 371, 140), (214, 234, 197), (256, 61, 400), (187, 250, 253), (365, 373, 355), (322, 312, 270), (287, 436, 217), (169, 81, 416), (318, 225, 262), (369, 99, 433), (132, 116, 101), (354, 311, 179), (256, 237, 194), (259, 263, 284), (258, 243, 218), (156, 100, 371), (406, 394, 377), (363, 251, 90), (73, 257, 252), (99, 94, 390), (300, 271, 240), (130, 373, 365), (196, 174, 103), (272, 142, 247), (421, 154, 121), (256, 194, 263), (296, 140, 83), (228, 319, 81), (132, 141, 125), (394, 171, 158), (282, 324, 281), (286, 315, 237), (440, 93, 155), (318, 195, 80), (366, 442, 301), (377, 206, 160), (256, 263, 259), (285, 203, 180), (282, 325, 324), (158, 213, 217), (213, 400, 197), (158, 171, 213), (313, 323, 215), (283, 103, 174), (247, 142, 380), (81, 295, 368), (309, 321, 298), (394, 283, 174), (406, 161, 283), (359, 355, 373), (377, 217, 436), (272, 109, 384), (324, 161, 176), (160, 161, 406), (309, 320, 321), (353, 79, 365), (163, 230, 293), (163, 229, 238), (164, 212, 221), (285, 180, 364), (342, 349, 149), (311, 354, 203), (172, 275, 239), (307, 305, 335), (167, 219, 67), (167, 212, 227), (235, 374, 266), (394, 158, 377), (272, 247, 102), (353, 355, 240), (170, 227, 112), (433, 99, 152), (156, 140, 125), (285, 311, 203), (310, 195, 262), (310, 172, 230), (344, 424, 3), (338, 401, 107), (234, 213, 197), (406, 283, 394), (175, 230, 239), (316, 263, 253), (369, 391, 143), (421, 121, 157), (255, 241, 233), (68, 291, 363), (233, 208, 255), (365, 79, 130), (284, 61, 259), (171, 394, 286), (253, 363, 187), (377, 158, 217), (421, 157, 341), (178, 274, 180), (245, 117, 136), (203, 354, 178), (239, 230, 172), (197, 61, 284), (328, 109, 272), (203, 178, 180), (273, 215, 323), (353, 365, 355), (362, 171, 237), (242, 180, 274), (306, 307, 323), (178, 188, 274), (208, 276, 255), (208, 279, 262), (285, 364, 182), (272, 384, 142), (316, 60, 284), (276, 225, 224), (255, 224, 219), (193, 161, 324), (235, 266, 109), (368, 416, 81), (112, 212, 164), (218, 243, 250), (242, 275, 279), (196, 315, 174), (185, 302, 77), (218, 299, 258), (306, 323, 313), (242, 274, 239), (175, 239, 274), (369, 410, 99), (264, 223, 222), (262, 172, 310), (195, 230, 238), (60, 243, 214), (313, 302, 165), (275, 262, 279), (262, 195, 318), (383, 380, 332), (241, 227, 170), (258, 290, 243), (185, 77, 281), (67, 212, 167), (370, 100, 438), (300, 364, 278), (96, 86, 223), (259, 61, 256), (252, 257, 69), (252, 260, 73), (189, 233, 241), (67, 223, 221), (230, 195, 310), (211, 222, 67), (227, 219, 167), (293, 229, 163), (286, 174, 315), (316, 284, 263), (244, 261, 289), (240, 182, 300), (215, 77, 313), (250, 243, 316), (279, 233, 189), (194, 237, 251), (214, 243, 290), (214, 284, 60), (406, 377, 160), (214, 197, 284), (219, 227, 255), (219, 224, 67), (182, 355, 359), (112, 227, 212), (221, 223, 86), (222, 223, 67), (223, 264, 96), (188, 303, 326), (262, 225, 276), (224, 225, 67), (262, 275, 172), (225, 226, 67), (242, 239, 275), (227, 241, 255), (189, 181, 279), (182, 240, 355), (238, 230, 163), (229, 232, 95), (262, 276, 208), (238, 80, 195), (224, 255, 276), (175, 166, 293), (293, 230, 175), (241, 181, 189), (400, 171, 362), (514, 118, 166), (82, 11, 546), (546, 547, 82), (258, 304, 463), (456, 207, 206), (480, 530, 482), (516, 98, 84), (293, 495, 521), (289, 314, 504), (526, 111, 432), (510, 210, 78), (367, 396, 204), (231, 232, 495), (492, 333, 261), (340, 129, 465), (170, 112, 350), (168, 79, 70), (495, 293, 166), (430, 405, 407), (88, 307, 474), (501, 138, 254), (387, 281, 77), (465, 78, 509), (201, 164, 221), (522, 287, 213), (466, 148, 501), (521, 229, 293), (473, 476, 392), (96, 257, 457), (292, 111, 526), (260, 82, 497), (118, 518, 498), (165, 306, 313), (510, 246, 86), (402, 410, 382), (509, 78, 210), (522, 244, 504), (487, 299, 250), (452, 424, 344), (516, 390, 94), (561, 405, 63), (473, 502, 358), (461, 151, 340), (494, 311, 285), (202, 350, 112), (204, 397, 416), (118, 188, 496), (523, 322, 191), (191, 326, 523), (250, 187, 487), (357, 202, 470), (460, 139, 135), (462, 200, 412), (200, 78, 129), (377, 436, 488), (201, 221, 86), (470, 246, 510), (483, 210, 96), (97, 519, 548), (412, 479, 462), (444, 457, 476), (357, 168, 202), (503, 8, 424), (297, 196, 103), (414, 280, 528), (386, 89, 417), (435, 309, 347), (470, 200, 357), (269, 322, 317), (448, 534, 484), (115, 565, 571), (572, 114, 131), (447, 123, 461), (269, 191, 322), (378, 374, 107), (518, 231, 495), (514, 274, 188), (494, 401, 88), (494, 88, 474), (434, 251, 237), (522, 234, 214), (488, 436, 456), (450, 497, 104), (297, 198, 196), (470, 510, 200), (204, 396, 399), (409, 433, 423), (77, 294, 387), (532, 552, 556), (278, 364, 500), (180, 242, 500), (501, 424, 138), (177, 396, 109), (307, 306, 179), (514, 166, 175), (188, 178, 472), (184, 335, 305), (198, 288, 434), (520, 245, 442), (181, 300, 278), (317, 322, 270), (407, 405, 561), (90, 351, 551), (456, 436, 314), (282, 281, 387), (417, 464, 478), (527, 360, 489), (106, 539, 535), (481, 556, 531), (179, 311, 307), (409, 361, 391), (434, 237, 315), (305, 368, 184), (185, 312, 491), (522, 214, 290), (580, 0, 6), (434, 90, 251), (485, 71, 266), (520, 366, 432), (461, 123, 84), (249, 199, 451), (471, 476, 457), (483, 444, 509), (290, 244, 522), (447, 366, 301), (482, 530, 72), (330, 168, 479), (491, 312, 326), (498, 166, 118), (522, 504, 287), (241, 271, 181), (403, 161, 206), (354, 303, 472), (468, 96, 210), (168, 330, 79), (456, 312, 207), (388, 321, 320), (232, 229, 521), (326, 191, 496), (294, 77, 388), (71, 216, 515), (387, 294, 282), (353, 271, 493), (336, 245, 150), (485, 374, 130), (521, 495, 232), (184, 273, 335), (173, 351, 90), (402, 247, 380), (546, 11, 127), (431, 477, 265), (236, 169, 397), (385, 328, 102), (395, 308, 552), (522, 213, 234), (373, 374, 378), (386, 415, 393), (492, 463, 304), (551, 405, 430), (580, 119, 0), (570, 131, 23), (482, 453, 480), (386, 393, 66), (301, 442, 428), (193, 324, 325), (157, 149, 513), (165, 302, 303), (303, 306, 165), (184, 368, 295), (543, 458, 236), (343, 438, 100), (357, 200, 462), (372, 154, 421), (479, 376, 330), (403, 206, 207), (138, 424, 452), (367, 338, 107), (372, 361, 74), (235, 109, 396), (202, 201, 246), (84, 390, 516), (76, 345, 513), (565, 574, 575), (526, 508, 292), (468, 510, 86), (496, 188, 326), (399, 396, 177), (548, 499, 466), (470, 202, 246), (483, 96, 457), (392, 85, 473), (454, 236, 446), (338, 88, 401), (500, 242, 278), (523, 326, 312), (416, 368, 204), (531, 552, 308), (509, 210, 483), (86, 96, 468), (471, 257, 73), (356, 138, 439), (459, 199, 292), (474, 307, 311), (461, 84, 151), (565, 116, 83), (559, 448, 127), (465, 509, 358), (463, 290, 258), (479, 412, 376), (475, 557, 480), (388, 215, 321), (173, 434, 288), (119, 422, 0), (504, 314, 287), (90, 434, 173), (385, 66, 329), (241, 170, 271), (202, 112, 201), (200, 151, 412), (168, 350, 202), (327, 372, 220), (106, 449, 562), (411, 101, 154), (334, 305, 338), (352, 348, 117), (454, 169, 236), (472, 178, 354), (220, 348, 327), (367, 107, 235), (199, 392, 73), (472, 303, 188), (504, 244, 289), (85, 447, 502), (500, 364, 180), (465, 358, 340), (497, 249, 260), (494, 285, 359), (495, 166, 498), (317, 261, 333), (518, 269, 231), (168, 70, 350), (543, 236, 277), (553, 297, 103), (492, 560, 333), (415, 386, 478), (334, 204, 368), (363, 253, 194), (204, 399, 397), (23, 545, 570), (388, 77, 215), (556, 529, 532), (492, 261, 463), (494, 474, 311), (181, 271, 300), (447, 301, 123), (76, 429, 544), (277, 399, 329), (107, 401, 378), (445, 351, 288), (481, 308, 347), (375, 140, 133), (502, 447, 467), (216, 142, 384), (333, 560, 232), (231, 269, 317), (558, 288, 198), (181, 278, 279), (543, 277, 66), (456, 206, 488), (515, 216, 384), (492, 304, 265), (430, 407, 419), (514, 175, 274), (451, 260, 249), (361, 421, 341), (317, 270, 314), (465, 129, 78), (415, 530, 555), (317, 314, 289), (265, 560, 492), (494, 373, 401), (430, 291, 68), (204, 338, 367), (518, 118, 191), (446, 549, 480), (414, 398, 268), (415, 549, 537), (352, 440, 141), (177, 109, 328), (463, 261, 244), (551, 351, 441), (299, 477, 431), (103, 193, 553), (312, 322, 523), (333, 232, 231), (491, 302, 185), (385, 329, 328), (327, 348, 154), (185, 403, 207), (555, 530, 480), (393, 458, 543), (463, 244, 290), (129, 151, 200), (265, 536, 554), (496, 191, 118), (343, 440, 155), (338, 305, 88), (184, 295, 273), (455, 550, 539), (513, 149, 76), (108, 542, 563), (270, 312, 456), (452, 438, 138), (562, 449, 417), (265, 469, 536), (490, 84, 123), (356, 439, 93), (367, 235, 396), (481, 531, 308), (432, 245, 520), (216, 332, 142), (515, 109, 266), (479, 168, 357), (273, 321, 215), (266, 374, 485), (291, 419, 528), (476, 73, 392), (443, 156, 125), (477, 299, 291), (478, 386, 417), (527, 389, 297), (429, 455, 524), (170, 350, 493), (515, 266, 71), (130, 71, 485), (541, 561, 63), (434, 315, 198), (561, 62, 407), (446, 236, 458), (183, 159, 325), (430, 419, 291), (488, 206, 377), (89, 346, 569), (423, 74, 361), (487, 187, 291), (462, 479, 357), (446, 480, 557), (291, 280, 477), (445, 418, 190), (528, 280, 291), (558, 418, 288), (558, 297, 389), (558, 198, 297), (527, 193, 325), (95, 560, 554), (552, 507, 395), (106, 535, 449), (442, 366, 520), (378, 401, 373), (528, 419, 414), (304, 431, 265), (453, 482, 567), (560, 95, 232), (216, 71, 379), (216, 376, 383), (390, 84, 490), (580, 6, 10), (317, 289, 261), (527, 159, 360), (450, 104, 511), (503, 424, 501), (510, 78, 200), (431, 258, 299), (527, 297, 553), (515, 384, 109), (343, 155, 438), (62, 414, 419), (553, 193, 527), (83, 140, 375), (62, 398, 414), (63, 405, 538), (450, 134, 249), (511, 104, 105), (527, 325, 159), (319, 228, 481), (448, 148, 499), (559, 147, 148), (503, 501, 148), (551, 441, 405), (466, 499, 148), (480, 549, 555), (388, 320, 294), (458, 393, 415), (537, 549, 446), (62, 561, 541), (177, 328, 329), (150, 139, 460), (467, 358, 502), (326, 302, 491), (106, 562, 564), (216, 379, 376), (543, 66, 393), (104, 497, 534), (556, 552, 531), (117, 245, 336), (157, 342, 149), (547, 497, 82), (73, 476, 471), (534, 448, 104), (380, 410, 402), (511, 134, 450), (503, 4, 8), (131, 570, 577), (455, 539, 566), (395, 347, 308), (216, 383, 332), (534, 497, 547), (519, 97, 139), (554, 560, 265), (511, 111, 134), (535, 539, 72), (580, 572, 133), (509, 444, 358), (352, 141, 348), (551, 430, 68), (135, 440, 352), (336, 135, 117), (72, 464, 535), (517, 97, 356), (569, 562, 417), (443, 125, 141), (467, 447, 461), (551, 68, 90), (446, 557, 454), (94, 98, 516), (517, 139, 97), (529, 505, 507), (503, 147, 4), (511, 105, 519), (391, 433, 409), (177, 329, 399), (127, 147, 559), (529, 556, 337), (493, 350, 353), (265, 477, 469), (451, 199, 73), (134, 111, 292), (517, 356, 93), (199, 249, 134), (115, 116, 565), (498, 518, 495), (344, 438, 452), (93, 135, 517), (486, 339, 360), (114, 572, 580), (280, 414, 268), (508, 85, 292), (467, 461, 340), (508, 366, 447), (291, 299, 487), (395, 435, 347), (359, 373, 494), (148, 147, 503), (517, 135, 139), (537, 458, 415), (466, 501, 254), (446, 458, 537), (113, 545, 573), (540, 538, 441), (544, 144, 76), (1, 0, 422), (548, 466, 254), (448, 499, 104), (135, 336, 460), (519, 111, 511), (450, 249, 497), (258, 431, 304), (188, 118, 514), (435, 320, 309), (490, 152, 390), (457, 257, 471), (144, 544, 542), (423, 361, 409), (508, 432, 366), (478, 464, 415), (106, 544, 524), (421, 361, 372), (134, 292, 199), (363, 194, 251), (443, 343, 156), (280, 268, 469), (411, 132, 101), (108, 331, 568), (356, 97, 254), (385, 102, 413), (432, 508, 526), (530, 464, 72), (106, 524, 566), (1, 422, 370), (554, 536, 95), (352, 117, 135), (201, 86, 246), (484, 127, 448), (538, 405, 441), (419, 407, 62), (254, 138, 356), (459, 85, 392), (483, 457, 444), (527, 489, 389), (148, 448, 559), (73, 260, 451), (473, 85, 502), (555, 549, 415), (576, 574, 83), (292, 85, 459), (288, 418, 445), (440, 343, 443), (524, 544, 429), (343, 100, 156), (277, 329, 66), (411, 154, 348), (179, 306, 354), (480, 453, 475), (185, 207, 312), (539, 550, 72), (568, 437, 144), (569, 564, 562), (332, 380, 142), (277, 397, 399), (464, 417, 449), (236, 397, 277), (568, 542, 108), (415, 464, 530), (507, 552, 532), (563, 542, 106), (113, 577, 578), (513, 345, 157), (490, 301, 428), (460, 336, 150), (564, 563, 106), (127, 547, 546), (548, 519, 105), (548, 105, 499), (532, 529, 507), (484, 534, 547), (113, 573, 579), (467, 340, 358), (411, 141, 132), (157, 121, 342), (154, 372, 327), (576, 577, 113), (441, 351, 540), (566, 524, 455), (566, 539, 106), (473, 358, 476), (567, 482, 72), (372, 74, 220), (567, 533, 453), (568, 144, 542), (392, 199, 459), (210, 510, 468), (568, 331, 437), (569, 417, 89), (508, 447, 85), (569, 346, 108), (569, 108, 563), (569, 563, 564), (193, 103, 283), (571, 153, 115), (375, 133, 576), (113, 571, 575), (443, 141, 440), (548, 254, 97), (573, 545, 122), (490, 123, 301), (153, 571, 579), (1, 370, 2), (572, 576, 133), (476, 358, 444), (574, 565, 83), (536, 469, 268), (499, 105, 104), (348, 141, 411), (490, 428, 152), (288, 351, 173), (547, 127, 484), (193, 283, 161), (368, 305, 334), (122, 153, 573), (575, 574, 113), (493, 271, 170), (575, 571, 565), (576, 83, 375), (449, 535, 464), (456, 314, 270), (580, 10, 114), (131, 576, 572), (570, 545, 578), (578, 577, 570), (389, 418, 558), (481, 228, 556), (361, 341, 391), (578, 545, 113), (518, 191, 269), (201, 112, 164), (542, 544, 106), (231, 317, 333), (183, 325, 282), (340, 151, 129), (469, 477, 280), (481, 347, 319), (519, 139, 111), (455, 429, 122), (579, 573, 153), (579, 571, 113), (550, 455, 122), (576, 113, 574), (576, 131, 577), (580, 133, 119), (816, 594, 827), (16, 17, 663), (902, 616, 668), (950, 610, 671), (19, 24, 643), (599, 25, 588), (628, 666, 655), (24, 25, 599), (643, 663, 19), (651, 951, 610), (943, 666, 628), (601, 667, 615), (593, 940, 669), (590, 891, 596), (631, 23, 22), (844, 596, 891), (819, 605, 821), (840, 816, 817), (812, 833, 598), (893, 925, 859), (893, 894, 619), (922, 894, 640), (844, 891, 888), (673, 937, 858), (646, 590, 596), (810, 835, 812), (810, 812, 598), (640, 920, 845), (948, 937, 854), (606, 859, 925), (23, 631, 647), (618, 855, 862), (812, 823, 833), (862, 632, 633), (937, 673, 854), (922, 611, 892), (892, 611, 895), (895, 611, 615), (728, 912, 686), (922, 640, 659), (893, 619, 925), (897, 585, 898), (845, 720, 659), (625, 920, 859), (920, 640, 859), (920, 625, 845), (775, 599, 588), (586, 726, 741), (898, 606, 925), (894, 893, 640), (772, 779, 613), (17, 19, 663), (886, 646, 885), (924, 895, 615), (924, 888, 895), (593, 938, 665), (925, 897, 898), (924, 615, 667), (858, 948, 660), (935, 592, 939), (893, 859, 640), (668, 935, 939), (937, 948, 858), (720, 903, 659), (670, 638, 618), (861, 634, 652), (938, 593, 669), (938, 632, 665), (940, 122, 669), (588, 767, 775), (632, 938, 669), (618, 862, 633), (659, 640, 845), (593, 858, 660), (632, 862, 665), (778, 768, 709), (735, 652, 592), (857, 949, 882), (953, 592, 652), (652, 760, 953), (857, 14, 15), (668, 944, 935), (760, 666, 943), (918, 889, 906), (672, 883, 617), (773, 733, 758), (774, 799, 778), (771, 709, 752), (867, 695, 825), (648, 618, 633), (881, 944, 616), (832, 777, 740), (684, 928, 598), (802, 732, 947), (836, 785, 826), (877, 868, 885), (703, 768, 765), (771, 912, 584), (729, 712, 749), (672, 656, 883), (584, 912, 712), (866, 596, 589), (830, 765, 768), (801, 686, 752), (801, 689, 906), (648, 633, 641), (684, 909, 928), (711, 829, 713), (866, 786, 755), (604, 796, 1113), (641, 811, 656), (883, 656, 649), (598, 743, 684), (830, 583, 758), (765, 733, 813), (720, 948, 854), (691, 915, 677), (794, 748, 723), (875, 587, 607), (720, 854, 903), (802, 947, 828), (750, 886, 624), (800, 872, 698), (874, 912, 771), (586, 727, 736), (849, 821, 837), (881, 922, 659), (949, 654, 950), (883, 934, 617), (788, 849, 837), (944, 881, 903), (883, 636, 934), (677, 721, 676), (820, 867, 817), (882, 617, 934), (600, 811, 633), (883, 649, 636), (949, 950, 671), (762, 619, 894), (787, 842, 619), (936, 21, 20), (953, 939, 592), (757, 793, 794), (814, 876, 698), (802, 728, 732), (703, 806, 875), (852, 848, 719), (788, 835, 810), (811, 641, 633), (752, 874, 771), (720, 845, 948), (866, 589, 863), (894, 914, 762), (855, 618, 638), (652, 735, 861), (15, 21, 936), (616, 611, 922), (14, 857, 882), (875, 607, 766), (591, 767, 772), (616, 902, 611), (814, 755, 786), (646, 877, 885), (711, 620, 689), (787, 762, 658), (933, 638, 670), (771, 778, 709), (811, 600, 656), (743, 598, 833), (648, 641, 657), (906, 674, 686), (796, 997, 1113), (801, 752, 829), (951, 671, 610), (832, 597, 710), (878, 815, 953), (889, 676, 721), (771, 774, 778), (800, 696, 718), (797, 838, 839), (674, 732, 728), (728, 712, 912), (1111, 1215, 612), (674, 728, 686), (827, 730, 837), (1114, 1248, 1208), (798, 689, 620), (762, 892, 658), (598, 880, 810), (823, 812, 835), (906, 689, 798), (918, 798, 677), (872, 885, 868), (889, 947, 732), (787, 896, 626), (838, 691, 677), (676, 918, 677), (823, 835, 834), (866, 877, 596), (398, 1217, 1188), (678, 808, 745), (69, 1197, 1017), (678, 753, 744), (679, 736, 727), (800, 876, 696), (855, 665, 862), (825, 718, 867), (687, 754, 790), (821, 849, 819), (264, 1200, 1197), (682, 586, 734), (682, 742, 727), (750, 781, 886), (906, 889, 674), (787, 619, 762), (866, 755, 868), (685, 629, 742), (944, 668, 616), (672, 641, 656), (800, 718, 825), (824, 777, 710), (824, 745, 687), (857, 15, 936), (852, 624, 913), (749, 712, 728), (918, 906, 798), (690, 754, 745), (830, 768, 778), (809, 916, 834), (225, 1221, 226), (881, 659, 903), (933, 673, 638), (770, 748, 756), (587, 875, 806), (748, 770, 723), (877, 646, 596), (799, 774, 584), (686, 801, 906), (768, 703, 875), (889, 732, 674), (933, 854, 673), (694, 696, 789), (760, 652, 634), (860, 1233, 1231), (718, 694, 867), (754, 687, 745), (712, 799, 584), (842, 787, 626), (718, 696, 694), (788, 837, 730), (866, 868, 877), (874, 752, 686), (757, 789, 696), (820, 837, 821), (694, 789, 704), (1129, 209, 489), (723, 770, 791), (723, 777, 794), (597, 1247, 753), (800, 698, 876), (787, 658, 896), (830, 799, 583), (791, 739, 740), (770, 734, 739), (708, 838, 677), (750, 626, 781), (880, 598, 928), (267, 1223, 1216), (629, 679, 727), (733, 765, 758), (757, 794, 790), (711, 689, 829), (701, 594, 816), (733, 773, 813), (820, 827, 837), (757, 754, 789), (1042, 1095, 1074), (690, 789, 754), (740, 1222, 832), (881, 616, 922), (779, 737, 738), (783, 1237, 1220), (777, 824, 687), (710, 753, 745), (583, 729, 758), (827, 680, 816), (790, 794, 777), (777, 832, 710), (895, 846, 892), (756, 685, 742), (773, 758, 805), (796, 604, 907), (586, 682, 727), (882, 949, 617), (814, 793, 876), (613, 738, 603), (774, 771, 584), (767, 588, 772), (767, 591, 775), (339, 1125, 1124), (705, 756, 748), (783, 1244, 1215), (586, 736, 738), (745, 824, 710), (779, 1016, 1101), (1184, 1195, 1190), (726, 586, 737), (742, 682, 734), (808, 678, 744), (801, 829, 689), (830, 778, 799), (759, 804, 776), (755, 814, 698), (730, 827, 594), (765, 830, 758), (794, 705, 748), (709, 766, 752), (729, 805, 758), (729, 583, 799), (918, 676, 889), (729, 799, 712), (734, 770, 742), (734, 586, 739), (698, 872, 868), (629, 727, 742), (736, 603, 738), (741, 1194, 1038), (737, 586, 738), (738, 613, 779), (704, 840, 817), (777, 791, 740), (739, 586, 740), (1158, 1036, 1000), (777, 687, 790), (740, 586, 741), (1212, 782, 1250), (757, 790, 754), (95, 1243, 1187), (742, 770, 756), (705, 794, 697), (698, 868, 755), (753, 678, 745), (744, 612, 747), (777, 723, 791), (753, 710, 597), (739, 791, 770), (690, 808, 681), (226, 1209, 1185), (808, 690, 745), (756, 705, 697), (912, 874, 686), (1024, 681, 635), (599, 1053, 24), (1053, 599, 1054), (773, 974, 818), (967, 721, 722), (993, 1122, 1105), (1026, 601, 615), (808, 1031, 1006), (804, 1015, 828), (1035, 943, 628), (1021, 595, 725), (879, 719, 908), (746, 1006, 747), (1003, 776, 847), (853, 976, 645), (685, 863, 629), (683, 589, 596), (556, 1178, 1118), (1006, 681, 808), (941, 919, 917), (605, 985, 821), (1012, 769, 654), (899, 915, 691), (976, 1020, 595), (716, 736, 679), (533, 1105, 1122), (87, 1138, 1123), (1032, 728, 802), (977, 1012, 664), (1031, 808, 744), (984, 904, 987), (613, 968, 772), (807, 1035, 628), (775, 1008, 599), (635, 1009, 1028), (25, 1017, 588), (63, 1109, 1098), (680, 827, 820), (1021, 603, 761), (914, 894, 922), (1020, 725, 595), (1032, 1015, 759), (998, 765, 813), (963, 857, 936), (1026, 611, 902), (1068, 63, 917), (984, 871, 1013), (972, 853, 667), (1005, 800, 825), (268, 1243, 536), (717, 629, 863), (719, 928, 909), (635, 1007, 704), (1033, 707, 836), (707, 1033, 840), (765, 998, 703), (870, 981, 717), (971, 651, 655), (973, 924, 715), (715, 645, 595), (889, 999, 947), (716, 603, 736), (981, 1021, 761), (507, 1126, 395), (994, 613, 725), (614, 1055, 1029), (924, 973, 990), (955, 987, 968), (870, 717, 683), (1014, 936, 20), (899, 594, 701), (926, 1037, 795), (898, 929, 606), (75, 1232, 1225), (981, 870, 715), (784, 831, 836), (959, 995, 1043), (632, 1078, 1072), (1079, 647, 631), (958, 972, 639), (222, 1241, 1203), (784, 836, 707), (890, 624, 886), (1104, 1177, 525), (1028, 1006, 746), (661, 1193, 860), (1024, 704, 789), (1005, 605, 913), (525, 1180, 506), (1005, 985, 605), (945, 752, 766), (351, 1170, 540), (1032, 729, 749), (999, 967, 947), (961, 621, 1008), (899, 701, 915), (489, 693, 1129), (981, 715, 1021), (320, 1159, 294), (719, 911, 908), (921, 935, 944), (594, 899, 809), (1041, 1062, 1040), (793, 1011, 876), (696, 1011, 757), (1012, 654, 936), (72, 993, 1105), (692, 626, 908), (821, 695, 820), (1024, 690, 681), (704, 983, 694), (700, 819, 849), (713, 945, 803), (1030, 953, 760), (1132, 505, 529), (697, 793, 814), (831, 785, 836), (919, 1068, 917), (1167, 1166, 724), (607, 1057, 864), (967, 828, 947), (899, 691, 838), (929, 989, 975), (1059, 620, 711), (623, 1044, 1048), (992, 1040, 1062), (695, 821, 825), (921, 903, 873), (945, 829, 752), (819, 700, 880), (701, 1002, 826), (1032, 805, 729), (1087, 18, 12), (945, 766, 607), (996, 781, 590), (1030, 943, 878), (972, 601, 639), (764, 962, 714), (753, 1208, 744), (982, 968, 987), (994, 1020, 955), (805, 1032, 759), (958, 815, 878), (993, 72, 1095), (1240, 916, 809), (844, 990, 683), (1002, 840, 826), (1009, 635, 681), (1032, 802, 1015), (756, 697, 786), (915, 721, 677), (867, 983, 817), (979, 725, 613), (1186, 1238, 1191), (62, 1100, 398), (683, 596, 844), (1123, 505, 506), (967, 722, 826), (900, 834, 835), (747, 1031, 744), (851, 1179, 1106), (661, 1194, 726), (1150, 1182, 1128), (840, 1007, 707), (809, 900, 594), (590, 1025, 731), (1158, 997, 675), (866, 1004, 786), (850, 666, 760), (996, 646, 886), (1031, 747, 1006), (192, 1156, 1154), (700, 849, 788), (688, 607, 864), (914, 892, 762), (1053, 643, 24), (942, 780, 988), (751, 909, 684), (1166, 1144, 1096), (897, 619, 842), (1041, 1040, 992), (159, 1165, 360), (1032, 749, 728), (885, 890, 886), (898, 905, 927), (1003, 818, 974), (190, 1140, 1110), (1057, 941, 917), (1087, 12, 636), (1136, 1093, 1089), (87, 1171, 1125), (1077, 23, 647), (1122, 993, 1095), (898, 585, 905), (1142, 1062, 1041), (815, 939, 953), (708, 839, 838), (673, 1023, 665), (680, 817, 816), (1205, 946, 1164), (817, 680, 820), (700, 810, 880), (1051, 751, 969), (856, 617, 949), (870, 973, 715), (884, 933, 670), (990, 844, 888), (915, 722, 721), (1130, 512, 1104), (654, 963, 936), (724, 1155, 1116), (1094, 1120, 1097), (879, 624, 852), (884, 592, 873), (750, 908, 626), (717, 761, 716), (601, 1026, 902), (593, 1023, 858), (1072, 1082, 1081), (1035, 807, 1019), (979, 603, 1021), (1007, 840, 704), (693, 339, 1129), (911, 692, 908), (1055, 977, 1010), (981, 761, 717), (994, 968, 613), (904, 984, 602), (965, 957, 751), (852, 913, 605), (1011, 793, 757), (1033, 826, 840), (928, 719, 880), (1201, 1225, 1202), (1020, 994, 725), (603, 979, 613), (982, 591, 772), (869, 950, 654), (970, 807, 714), (985, 825, 821), (972, 667, 601), (1072, 600, 633), (1066, 643, 959), (976, 871, 1020), (974, 773, 805), (282, 1152, 183), (1168, 1107, 209), (990, 888, 924), (986, 991, 1063), (900, 835, 730), (688, 803, 945), (636, 12, 934), (1015, 802, 828), (607, 688, 945), (897, 843, 585), (1104, 453, 533), (756, 786, 685), (404, 1154, 1153), (717, 716, 629), (715, 924, 667), (683, 717, 863), (841, 735, 884), (623, 1069, 960), (923, 670, 618), (1166, 1096, 1112), (848, 852, 819), (865, 634, 861), (965, 751, 684), (983, 867, 694), (735, 841, 861), (879, 750, 624), (714, 591, 904), (983, 704, 817), (1015, 804, 759), (602, 1013, 958), (1011, 696, 876), (976, 853, 871), (1008, 775, 764), (1005, 872, 800), (1006, 1009, 681), (831, 847, 776), (169, 1127, 228), (1028, 746, 784), (683, 863, 589), (1051, 792, 751), (1059, 1065, 901), (1003, 847, 1067), (1059, 713, 1065), (337, 1173, 1104), (927, 989, 898), (848, 880, 719), (875, 709, 768), (719, 909, 911), (23, 1077, 545), (900, 730, 594), (1150, 1160, 1182), (1115, 702, 1093), (1003, 974, 776), (1005, 825, 985), (697, 814, 786), (958, 639, 815), (593, 1052, 940), (965, 1106, 1063), (792, 843, 911), (624, 890, 913), (956, 803, 864), (910, 1183, 1100), (887, 649, 656), (964, 1135, 1128), (1155, 1000, 901), (1013, 978, 958), (731, 896, 658), (847, 747, 1067), (746, 831, 784), (1065, 713, 803), (697, 794, 793), (1051, 585, 792), (967, 999, 721), (1062, 1172, 743), (1025, 896, 731), (1003, 780, 818), (941, 931, 919), (1024, 789, 690), (962, 764, 775), (1123, 1121, 1163), (873, 854, 933), (831, 828, 785), (976, 595, 645), (927, 1061, 1039), (831, 804, 828), (780, 1003, 1067), (1005, 913, 885), (339, 1124, 1094), (941, 587, 806), (719, 879, 852), (1028, 707, 635), (957, 991, 1056), (80, 1246, 1214), (927, 1046, 1056), (865, 657, 951), (692, 842, 626), (974, 759, 776), (1057, 952, 864), (813, 942, 988), (997, 916, 699), (620, 1059, 708), (834, 1041, 823), (826, 1033, 836), (847, 746, 747), (1002, 701, 816), (897, 842, 843), (841, 670, 861), (701, 722, 915), (1061, 991, 1039), (905, 1051, 969), (1016, 588, 1101), (1150, 1115, 1136), (974, 805, 759), (645, 715, 667), (780, 1060, 1045), (1007, 635, 707), (856, 671, 951), (852, 605, 819), (700, 788, 810), (966, 1048, 550), (1023, 593, 665), (625, 1070, 1050), (785, 967, 826), (963, 654, 949), (1069, 929, 960), (780, 1045, 980), (1001, 639, 601), (869, 610, 950), (879, 908, 750), (1148, 702, 1113), (943, 1030, 760), (731, 658, 846), (1025, 781, 626), (990, 870, 683), (1064, 1121, 1180), (1100, 1218, 1217), (788, 730, 835), (781, 996, 886), (806, 1037, 931), (987, 904, 591), (954, 641, 672), (988, 806, 813), (989, 929, 898), (940, 1034, 966), (685, 1004, 863), (1025, 590, 781), (1150, 1136, 1160), (646, 996, 590), (63, 1117, 1102), (541, 63, 1068), (945, 713, 829), (1068, 919, 62), (588, 1016, 772), (957, 969, 751), (699, 839, 675), (941, 806, 931), (999, 889, 721), (606, 1076, 859), (80, 1249, 1209), (935, 873, 592), (998, 806, 703), (693, 489, 360), (973, 870, 990), (957, 1063, 991), (190, 1103, 1090), (806, 988, 795), (956, 706, 930), (1037, 806, 795), (1134, 1091, 1096), (1049, 706, 864), (1065, 803, 930), (899, 838, 797), (706, 1049, 1047), (1036, 839, 708), (612, 1060, 1067), (822, 1237, 1215), (623, 960, 1044), (505, 1138, 1126), (395, 1162, 1161), (997, 699, 675), (953, 1030, 878), (890, 885, 913), (1037, 926, 931), (75, 1233, 1228), (818, 780, 942), (1074, 1039, 991), (1067, 747, 612), (731, 891, 590), (731, 895, 888), (902, 1001, 601), (1087, 22, 18), (831, 776, 804), (961, 1022, 621), (1021, 715, 595), (942, 813, 773), (1059, 901, 1036), (1025, 626, 896), (856, 949, 671), (62, 931, 926), (851, 1106, 1062), (1059, 1036, 708), (600, 887, 656), (62, 926, 910), (404, 1162, 1151), (63, 1047, 917), (961, 764, 650), (796, 916, 997), (1022, 622, 621), (1036, 675, 839), (833, 992, 743), (959, 1010, 664), (1066, 664, 663), (1014, 664, 1012), (1057, 917, 952), (977, 664, 1010), (1115, 1018, 604), (991, 1061, 1056), (900, 809, 834), (969, 927, 905), (1132, 529, 337), (1046, 957, 1056), (62, 541, 1068), (1130, 1104, 533), (692, 843, 842), (666, 971, 655), (978, 1013, 871), (840, 1002, 816), (623, 1071, 1069), (731, 888, 891), (1051, 905, 585), (621, 1043, 1008), (1251, 782, 1224), (634, 850, 760), (673, 665, 855), (1054, 599, 1008), (591, 982, 987), (1043, 621, 959), (892, 914, 922), (1022, 961, 650), (1014, 20, 16), (647, 1084, 1077), (1146, 1167, 1119), (966, 1073, 1048), (1180, 525, 1160), (1041, 992, 833), (1128, 1042, 964), (731, 846, 895), (1043, 1054, 1008), (404, 1152, 294), (1029, 655, 614), (1060, 780, 1067), (1022, 650, 628), (1044, 72, 1048), (1087, 649, 1079), (1020, 871, 955), (865, 861, 657), (1057, 587, 941), (910, 1220, 1058), (651, 865, 951), (850, 634, 651), (72, 1044, 975), (1027, 869, 614), (1076, 929, 1069), (954, 657, 641), (978, 972, 958), (834, 916, 907), (1057, 607, 587), (1064, 1180, 1089), (957, 965, 1063), (611, 1026, 615), (1027, 614, 655), (80, 1214, 1191), (706, 956, 864), (1014, 16, 663), (1022, 1029, 622), (903, 921, 944), (692, 911, 843), (643, 1066, 663), (1091, 1113, 997), (1104, 512, 1177), (1004, 866, 863), (780, 980, 988), (962, 591, 714), (650, 807, 628), (1027, 610, 869), (714, 650, 764), (632, 1072, 633), (1009, 1006, 1028), (857, 963, 949), (610, 1027, 651), (631, 1087, 1079), (926, 1245, 910), (1019, 807, 602), (978, 853, 972), (1019, 958, 878), (806, 998, 813), (860, 779, 1101), (872, 1005, 885), (664, 1014, 663), (706, 1102, 1092), (1027, 655, 651), (1046, 927, 969), (977, 769, 1012), (957, 1046, 969), (630, 1080, 545), (1049, 952, 1047), (1052, 593, 660), (13, 934, 12), (1055, 769, 977), (959, 621, 1010), (651, 971, 850), (1029, 1022, 628), (961, 1008, 764), (782, 1251, 1213), (773, 818, 942), (704, 1024, 635), (834, 907, 1041), (1001, 902, 668), (968, 982, 772), (660, 1050, 1052), (935, 921, 873), (1019, 878, 943), (989, 927, 975), (623, 1034, 1052), (933, 884, 873), (612, 1248, 1111), (650, 714, 807), (525, 1176, 1104), (1185, 1211, 1204), (209, 1107, 1103), (875, 766, 709), (954, 672, 856), (795, 980, 783), (923, 618, 648), (625, 1075, 845), (869, 769, 614), (661, 1242, 1193), (897, 925, 619), (267, 1210, 1209), (943, 1035, 1019), (604, 1018, 907), (72, 1105, 567), (1039, 72, 975), (623, 1073, 1034), (13, 882, 934), (1060, 612, 1045), (145, 1211, 1202), (865, 651, 634), (716, 761, 603), (995, 959, 643), (684, 1172, 965), (1047, 952, 917), (931, 62, 919), (769, 869, 654), (970, 904, 602), (994, 955, 968), (1036, 901, 1000), (664, 1066, 959), (591, 962, 775), (984, 1013, 602), (1061, 927, 1056), (1083, 600, 1081), (807, 970, 602), (803, 956, 930), (951, 954, 856), (1034, 940, 1052), (856, 672, 617), (1205, 1143, 1219), (264, 1203, 1200), (792, 585, 843), (923, 861, 670), (695, 867, 820), (991, 986, 964), (701, 826, 722), (1048, 72, 550), (1075, 660, 948), (1076, 1069, 1071), (846, 658, 892), (792, 911, 909), (975, 960, 929), (751, 792, 909), (1075, 625, 1050), (927, 1039, 975), (1041, 833, 823), (1070, 623, 1050), (630, 1085, 1084), (1023, 673, 858), (1001, 939, 815), (1112, 1000, 724), (75, 1201, 1192), (971, 666, 850), (1071, 623, 1070), (80, 1221, 318), (643, 1053, 1054), (1055, 622, 1029), (1055, 1010, 622), (1251, 822, 1111), (995, 1054, 1043), (630, 1086, 1080), (978, 871, 853), (923, 648, 657), (673, 855, 638), (597, 1222, 741), (670, 841, 884), (1083, 630, 1084), (952, 1049, 864), (1073, 966, 1034), (1073, 623, 1048), (984, 987, 871), (1074, 72, 1039), (884, 735, 592), (404, 1153, 1152), (1074, 964, 1042), (1075, 1050, 660), (904, 970, 714), (725, 979, 1021), (1075, 948, 845), (1076, 606, 929), (1019, 602, 958), (1076, 625, 859), (1076, 1070, 625), (1076, 1071, 1070), (708, 798, 620), (783, 1245, 795), (1078, 632, 669), (1115, 1150, 1142), (887, 1083, 649), (630, 1082, 1078), (954, 951, 657), (1055, 614, 769), (1080, 122, 545), (1001, 815, 639), (669, 1086, 1078), (13, 14, 882), (1079, 649, 1083), (987, 955, 871), (1081, 600, 1072), (1045, 783, 980), (426, 1224, 1219), (1017, 25, 69), (1010, 621, 622), (861, 923, 657), (1001, 668, 939), (803, 688, 864), (1054, 995, 643), (708, 677, 798), (880, 848, 819), (122, 1080, 669), (1082, 630, 1081), (1004, 685, 786), (1131, 1175, 1163), (1082, 1072, 1078), (1083, 887, 600), (960, 975, 1044), (967, 785, 828), (1087, 631, 22), (647, 1079, 1083), (1077, 1085, 545), (1085, 1077, 1084), (901, 1065, 930), (992, 1062, 743), (873, 903, 854), (1085, 630, 545), (1028, 784, 707), (716, 679, 629), (1050, 623, 1052), (746, 847, 831), (699, 797, 839), (853, 645, 667), (980, 795, 988), (1115, 1093, 1136), (1127, 556, 228), (1029, 628, 655), (966, 122, 940), (1086, 669, 1080), (1086, 630, 1078), (550, 122, 966), (1083, 1081, 630), (1083, 1084, 647), (1087, 636, 649), (63, 1102, 1047), (506, 1132, 525), (1133, 389, 489), (525, 1177, 1160), (557, 1181, 1118), (1145, 1120, 162), (63, 1110, 1109), (1131, 1064, 1093), (1115, 1142, 1018), (706, 1116, 930), (1106, 965, 1062), (702, 1115, 604), (1133, 489, 209), (435, 1161, 1159), (851, 1174, 1128), (1150, 851, 1142), (1128, 512, 1130), (1092, 1119, 1116), (1074, 991, 964), (192, 1151, 1137), (1127, 169, 454), (1168, 1108, 1088), (1064, 1131, 1163), (1135, 964, 986), (1100, 62, 910), (946, 1206, 1192), (486, 1149, 1125), (779, 1193, 737), (1092, 1117, 1098), (1102, 706, 1047), (1090, 1141, 1098), (1103, 190, 418), (339, 693, 360), (1041, 907, 1018), (454, 1178, 1127), (1064, 1089, 1093), (1091, 1112, 1096), (1158, 675, 1036), (1107, 1090, 1103), (418, 1133, 1103), (1108, 1097, 1099), (1132, 506, 505), (1109, 1090, 1098), (190, 1139, 540), (1109, 1140, 1090), (1110, 63, 538), (1142, 851, 1062), (267, 1216, 1190), (1059, 711, 713), (87, 1137, 1126), (796, 907, 916), (1088, 1146, 1141), (1123, 1163, 186), (1150, 1128, 1174), (1016, 779, 772), (1116, 706, 1092), (1155, 724, 1000), (1117, 1092, 1102), (1117, 63, 1098), (1099, 1144, 1108), (1167, 1144, 1166), (1119, 724, 1116), (162, 1147, 1131), (1157, 1120, 1094), (1064, 1163, 1121), (1128, 1182, 512), (1183, 910, 1058), (453, 1173, 475), (538, 1139, 1110), (1123, 506, 1121), (1123, 186, 87), (1113, 702, 604), (87, 1149, 192), (1124, 1171, 186), (1125, 339, 486), (186, 1175, 1147), (1126, 507, 505), (486, 1165, 183), (1135, 851, 1128), (702, 1148, 1093), (1105, 533, 567), (1129, 339, 1094), (1129, 1094, 1097), (1148, 1113, 1134), (1172, 684, 743), (1148, 162, 1131), (1157, 1124, 186), (190, 1170, 445), (1169, 1097, 1108), (1133, 209, 1103), (1133, 418, 389), (1134, 1113, 1091), (1134, 1096, 1099), (1107, 1168, 1141), (1063, 1179, 986), (1167, 1088, 1144), (1136, 1089, 1160), (1137, 395, 1126), (1137, 87, 192), (1138, 87, 1126), (1138, 505, 1123), (1139, 190, 1110), (1139, 538, 540), (1140, 1109, 1110), (1140, 190, 1090), (1141, 1090, 1107), (1146, 1092, 1098), (1145, 1099, 1097), (1142, 1041, 1018), (1164, 1190, 1143), (1099, 1145, 1134), (1144, 1099, 1096), (1144, 1088, 1108), (1145, 1097, 1120), (1145, 162, 1134), (1146, 1098, 1141), (1146, 1119, 1092), (337, 1176, 1132), (1147, 162, 1120), (851, 1135, 986), (1148, 1131, 1093), (1149, 87, 1125), (1120, 1157, 1147), (1101, 588, 1017), (1118, 454, 557), (1151, 395, 1137), (1151, 192, 404), (183, 1153, 486), (1152, 282, 294), (597, 1250, 1213), (1153, 183, 1152), (486, 1156, 1149), (1154, 486, 1153), (1154, 404, 192), (1155, 930, 1116), (1155, 901, 930), (1156, 486, 1154), (1156, 192, 1149), (1157, 186, 1147), (1157, 1094, 1124), (1146, 1088, 1167), (1159, 320, 435), (1159, 404, 294), (337, 1181, 475), (512, 1182, 1160), (75, 1227, 1226), (1161, 404, 1159), (1161, 435, 395), (1162, 404, 1161), (1162, 395, 1151), (1095, 72, 1074), (1095, 1042, 1122), (267, 1249, 1191), (398, 1188, 1186), (1166, 1112, 724), (1165, 159, 183), (1165, 486, 360), (1168, 1169, 1108), (1118, 337, 556), (1167, 724, 1119), (238, 1207, 1189), (1168, 1088, 1141), (1168, 209, 1169), (1169, 1129, 1097), (1169, 209, 1129), (1170, 351, 445), (1170, 190, 540), (1171, 1124, 1125), (1171, 87, 186), (1112, 1158, 1000), (1172, 1062, 965), (1173, 453, 1104), (1173, 337, 475), (1174, 851, 1150), (1175, 186, 1163), (1175, 1131, 1147), (1176, 525, 1132), (1176, 337, 1104), (1130, 1122, 1042), (1177, 512, 1160), (1178, 556, 1127), (1178, 454, 1118), (1179, 1063, 1106), (1179, 851, 986), (1180, 1160, 1089), (1180, 1121, 506), (1181, 337, 1118), (75, 1228, 1227), (1181, 557, 475), (1148, 1134, 162), (1128, 1130, 1042), (1186, 1191, 1187), (1130, 533, 1122), (145, 1232, 1200), (661, 1230, 1194), (226, 1204, 211), (1186, 268, 398), (1164, 1192, 1184), (1187, 268, 1186), (95, 1207, 229), (1188, 1239, 1238), (426, 1218, 1183), (1189, 95, 1187), (1114, 1247, 1213), (1190, 1164, 1184), (1143, 1216, 426), (1187, 1214, 1189), (267, 1239, 1223), (1184, 1202, 1185), (1192, 1164, 946), (946, 1205, 1038), (1193, 779, 860), (737, 1242, 726), (661, 1231, 1229), (1194, 741, 726), (1195, 267, 1190), (1195, 1184, 1185), (1196, 946, 1038), (1038, 1230, 1196), (1017, 1198, 1101), (1197, 69, 264), (1198, 1017, 1197), (1101, 1199, 860), (1199, 1101, 1198), (1196, 1229, 1206), (1197, 1226, 1198), (145, 1241, 211), (1201, 1184, 1192), (1188, 1235, 1223), (1202, 1184, 1201), (782, 1212, 1205), (1203, 145, 1200), (1203, 264, 222), (1204, 226, 1185), (1204, 145, 211), (1205, 1164, 1143), (1206, 946, 1196), (1206, 75, 1192), (1207, 95, 1189), (1207, 238, 229), (1208, 753, 1114), (1208, 612, 744), (1185, 1210, 1195), (1209, 226, 80), (1210, 1185, 1209), (1210, 267, 1195), (1211, 145, 1204), (1211, 1185, 1202), (1212, 1250, 597), (1212, 741, 1038), (1212, 1038, 1205), (1158, 1091, 997), (916, 1240, 699), (1213, 1111, 1114), (1214, 1187, 1191), (1189, 1246, 238), (1215, 1111, 822), (612, 1244, 1045), (1216, 1143, 1190), (426, 1235, 1217), (426, 1236, 1224), (1217, 398, 1100), (1218, 426, 1217), (1218, 1100, 1183), (1091, 1158, 1112), (1219, 1143, 426), (1220, 822, 1058), (1220, 910, 783), (1221, 80, 226), (1221, 225, 318), (1222, 740, 741), (1222, 597, 832), (1223, 426, 1216), (1240, 899, 797), (1224, 782, 1219), (1058, 1236, 1183), (1225, 145, 1202), (1225, 1201, 75), (1226, 1197, 1200), (1198, 1227, 1199), (1227, 1198, 1226), (1199, 1228, 860), (1228, 1199, 1227), (75, 1234, 1232), (1229, 75, 1206), (1229, 1196, 661), (1230, 661, 1196), (1230, 1038, 1194), (1231, 75, 1229), (1231, 661, 860), (1232, 145, 1225), (1200, 1234, 1226), (1233, 75, 1231), (1233, 860, 1228), (1234, 1200, 1232), (1234, 75, 1226), (1235, 426, 1223), (1235, 1188, 1217), (1236, 1058, 1224), (1236, 426, 1183), (1205, 1219, 782), (1237, 822, 1220), (1237, 783, 1215), (1238, 267, 1191), (1238, 1186, 1188), (1239, 267, 1238), (1239, 1188, 1223), (1240, 809, 899), (1240, 797, 699), (1241, 145, 1203), (1241, 222, 211), (1242, 737, 1193), (1242, 661, 726), (1243, 268, 1187), (1243, 95, 536), (1244, 612, 1215), (1244, 783, 1045), (1245, 926, 795), (1245, 783, 910), (1246, 1189, 1214), (1246, 80, 238), (1247, 597, 1213), (1247, 1114, 753), (1248, 612, 1208), (1248, 1114, 1111), (1249, 267, 1209), (1249, 80, 1191), (1250, 782, 1213), (1251, 1224, 1058), (1212, 597, 741), (1251, 1111, 1213), (1251, 1058, 822)])
me_cube_002.materials.append(mat_snow)
me_cube_002.use_remesh_preserve_volume = False
me_cube_002.use_remesh_preserve_attributes = False
me_cube_002.use_mirror_vertex_groups = False
me_cube_002.update()

# ---- objects
ob_cube_001 = bpy.data.objects.new('Cube.001', me_cube_002)
ob_lamp = bpy.data.objects.new('Lamp', light_lamp)
ob_camera = bpy.data.objects.new('Camera', cam_camera)

# ---- transforms, parenting, visibility, modifiers, constraints
ob_cube_001.location = (0.0, 2.686, 4.827)
ob_cube_001.lineart.crease_threshold = 0.0
ob_lamp.location = (4.076, 1.005, 5.904)
ob_lamp.rotation_euler = (0.6503, 0.05522, 1.866)
ob_lamp.lock_rotations_4d = False
ob_lamp.empty_display_type = 'ARROWS'
ob_lamp.color = (0.0, 0.0, 0.0, 0.0)
ob_lamp.lineart.crease_threshold = 0.0
ob_camera.location = (7.481, -6.508, 5.344)
ob_camera.rotation_euler = (1.109, 0.0, 0.8149)
ob_camera.lock_rotations_4d = False
ob_camera.empty_display_type = 'ARROWS'
ob_camera.color = (0.0, 0.0, 0.0, 0.0)
ob_camera.display_type = 'WIRE'
ob_camera.lineart.crease_threshold = 0.0

# ---- collection membership
col_collection_1.objects.link(ob_cube_001)
col_collection_1.objects.link(ob_lamp)
col_collection_1.objects.link(ob_camera)

# ---- scene / render settings (as saved in the file)
scene.camera = ob_camera
scene.frame_start = 1; scene.frame_end = 250; scene.frame_set(1)
scene.render.engine = 'CYCLES'
scene.render.resolution_percentage = 50
scene.render.dither_intensity = 0.0
scene.cycles.use_denoising = False
scene.cycles.samples = 128
scene.cycles.sampling_pattern = 'TABULATED_SOBOL'
scene.cycles.use_adaptive_sampling = False
scene.cycles.use_light_tree = False
scene.cycles.blur_glossy = 0.0
scene.cycles.sample_clamp_indirect = 0.0
scene.view_settings.view_transform = 'Standard'
bpy.context.view_layer.update()

